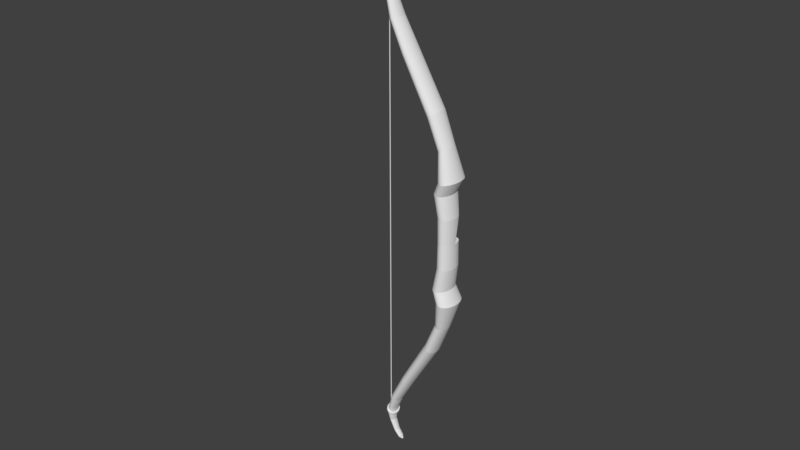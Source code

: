 # Source: bow.blend  (saved by Blender 2.79.0; exported with 4.5.12 LTS)
import bpy
from mathutils import Matrix  # noqa: F401  (used for matrix-valued properties, if any)

bpy.ops.wm.read_factory_settings(use_empty=True)
scene = bpy.context.scene
scene.name = 'Scene'

# ---- collections
col_collection_1 = bpy.data.collections.new('Collection 1'); scene.collection.children.link(col_collection_1)

# ---- world
world_world = bpy.data.worlds.new('World'); scene.world = world_world
world_world.color = (0.05088, 0.05088, 0.05088)
world_world.use_sun_shadow = False
world_world.sun_shadow_jitter_overblur = 0.0
world_world.cycles.sampling_method = 'MANUAL'

# ---- meshes
me_torus = bpy.data.meshes.new('Torus')
me_torus.from_pydata([(1.25, 0.0, 0.0), (1.217, 0.0, 0.125), (1.125, 0.0, 0.2165), (1.0, 0.0, 0.25), (0.875, 0.0, 0.2165), (0.7835, 0.0, 0.125), (0.75, 0.0, 3.062e-17), (0.7835, 0.0, -0.125), (0.875, 0.0, -0.2165), (1.0, 0.0, -0.25), (1.125, 0.0, -0.2165), (1.217, 0.0, -0.125), (1.239, 0.1632, 0.0), (1.206, 0.1588, 0.125), (1.115, 0.1468, 0.2165), (0.9914, 0.1305, 0.25), (0.8675, 0.1142, 0.2165), (0.7768, 0.1023, 0.125), (0.7436, 0.09789, 3.062e-17), (0.7768, 0.1023, -0.125), (0.8675, 0.1142, -0.2165), (0.9914, 0.1305, -0.25), (1.115, 0.1468, -0.2165), (1.206, 0.1588, -0.125), (1.207, 0.3235, 0.0), (1.175, 0.3149, 0.125), (1.087, 0.2912, 0.2165), (0.9659, 0.2588, 0.25), (0.8452, 0.2265, 0.2165), (0.7568, 0.2028, 0.125), (0.7244, 0.1941, 3.062e-17), (0.7568, 0.2028, -0.125), (0.8452, 0.2265, -0.2165), (0.9659, 0.2588, -0.25), (1.087, 0.2912, -0.2165), (1.175, 0.3149, -0.125), (1.155, 0.4784, 0.0), (1.124, 0.4655, 0.125), (1.039, 0.4305, 0.2165), (0.9239, 0.3827, 0.25), (0.8084, 0.3348, 0.2165), (0.7239, 0.2998, 0.125), (0.6929, 0.287, 3.062e-17), (0.7239, 0.2998, -0.125), (0.8084, 0.3348, -0.2165), (0.9239, 0.3827, -0.25), (1.039, 0.4305, -0.2165), (1.124, 0.4655, -0.125), (1.083, 0.625, 0.0), (1.054, 0.6083, 0.125), (0.9743, 0.5625, 0.2165), (0.866, 0.5, 0.25), (0.7578, 0.4375, 0.2165), (0.6785, 0.3917, 0.125), (0.6495, 0.375, 3.062e-17), (0.6785, 0.3917, -0.125), (0.7578, 0.4375, -0.2165), (0.866, 0.5, -0.25), (0.9743, 0.5625, -0.2165), (1.054, 0.6083, -0.125), (0.9917, 0.761, 0.0), (0.9651, 0.7406, 0.125), (0.8925, 0.6849, 0.2165), (0.7934, 0.6088, 0.25), (0.6942, 0.5327, 0.2165), (0.6216, 0.477, 0.125), (0.595, 0.4566, 3.062e-17), (0.6216, 0.477, -0.125), (0.6942, 0.5327, -0.2165), (0.7934, 0.6088, -0.25), (0.8925, 0.6849, -0.2165), (0.9651, 0.7406, -0.125), (0.8839, 0.8839, 0.0), (0.8602, 0.8602, 0.125), (0.7955, 0.7955, 0.2165), (0.7071, 0.7071, 0.25), (0.6187, 0.6187, 0.2165), (0.554, 0.554, 0.125), (0.5303, 0.5303, 3.062e-17), (0.554, 0.554, -0.125), (0.6187, 0.6187, -0.2165), (0.7071, 0.7071, -0.25), (0.7955, 0.7955, -0.2165), (0.8602, 0.8602, -0.125), (0.761, 0.9917, 0.0), (0.7406, 0.9651, 0.125), (0.6849, 0.8925, 0.2165), (0.6088, 0.7934, 0.25), (0.5327, 0.6942, 0.2165), (0.477, 0.6216, 0.125), (0.4566, 0.595, 3.062e-17), (0.477, 0.6216, -0.125), (0.5327, 0.6942, -0.2165), (0.6088, 0.7934, -0.25), (0.6849, 0.8925, -0.2165), (0.7406, 0.9651, -0.125), (0.625, 1.083, 0.0), (0.6083, 1.054, 0.125), (0.5625, 0.9743, 0.2165), (0.5, 0.866, 0.25), (0.4375, 0.7578, 0.2165), (0.3917, 0.6785, 0.125), (0.375, 0.6495, 3.062e-17), (0.3917, 0.6785, -0.125), (0.4375, 0.7578, -0.2165), (0.5, 0.866, -0.25), (0.5625, 0.9743, -0.2165), (0.6083, 1.054, -0.125), (0.4784, 1.155, 0.0), (0.4655, 1.124, 0.125), (0.4305, 1.039, 0.2165), (0.3827, 0.9239, 0.25), (0.3348, 0.8084, 0.2165), (0.2998, 0.7239, 0.125), (0.287, 0.6929, 3.062e-17), (0.2998, 0.7239, -0.125), (0.3348, 0.8084, -0.2165), (0.3827, 0.9239, -0.25), (0.4305, 1.039, -0.2165), (0.4655, 1.124, -0.125), (0.3235, 1.207, 0.0), (0.3149, 1.175, 0.125), (0.2912, 1.087, 0.2165), (0.2588, 0.9659, 0.25), (0.2265, 0.8452, 0.2165), (0.2028, 0.7568, 0.125), (0.1941, 0.7244, 3.062e-17), (0.2028, 0.7568, -0.125), (0.2265, 0.8452, -0.2165), (0.2588, 0.9659, -0.25), (0.2912, 1.087, -0.2165), (0.3149, 1.175, -0.125), (0.1632, 1.239, 0.0), (0.1588, 1.206, 0.125), (0.1468, 1.115, 0.2165), (0.1305, 0.9914, 0.25), (0.1142, 0.8675, 0.2165), (0.1023, 0.7768, 0.125), (0.09789, 0.7436, 3.062e-17), (0.1023, 0.7768, -0.125), (0.1142, 0.8675, -0.2165), (0.1305, 0.9914, -0.25), (0.1468, 1.115, -0.2165), (0.1588, 1.206, -0.125), (9.437e-08, 1.25, 0.0), (9.184e-08, 1.217, 0.125), (8.494e-08, 1.125, 0.2165), (7.55e-08, 1.0, 0.25), (6.606e-08, 0.875, 0.2165), (5.915e-08, 0.7835, 0.125), (5.662e-08, 0.75, 3.062e-17), (5.915e-08, 0.7835, -0.125), (6.606e-08, 0.875, -0.2165), (7.55e-08, 1.0, -0.25), (8.494e-08, 1.125, -0.2165), (9.184e-08, 1.217, -0.125), (-0.1632, 1.239, 0.0), (-0.1588, 1.206, 0.125), (-0.1468, 1.115, 0.2165), (-0.1305, 0.9914, 0.25), (-0.1142, 0.8675, 0.2165), (-0.1023, 0.7768, 0.125), (-0.09789, 0.7436, 3.062e-17), (-0.1023, 0.7768, -0.125), (-0.1142, 0.8675, -0.2165), (-0.1305, 0.9914, -0.25), (-0.1468, 1.115, -0.2165), (-0.1588, 1.206, -0.125), (-0.3235, 1.207, 0.0), (-0.3149, 1.175, 0.125), (-0.2912, 1.087, 0.2165), (-0.2588, 0.9659, 0.25), (-0.2265, 0.8452, 0.2165), (-0.2028, 0.7568, 0.125), (-0.1941, 0.7244, 3.062e-17), (-0.2028, 0.7568, -0.125), (-0.2265, 0.8452, -0.2165), (-0.2588, 0.9659, -0.25), (-0.2912, 1.087, -0.2165), (-0.3149, 1.175, -0.125), (-0.4784, 1.155, 0.0), (-0.4655, 1.124, 0.125), (-0.4305, 1.039, 0.2165), (-0.3827, 0.9239, 0.25), (-0.3348, 0.8084, 0.2165), (-0.2998, 0.7239, 0.125), (-0.287, 0.6929, 3.062e-17), (-0.2998, 0.7239, -0.125), (-0.3348, 0.8084, -0.2165), (-0.3827, 0.9239, -0.25), (-0.4305, 1.039, -0.2165), (-0.4655, 1.124, -0.125), (-0.625, 1.083, 0.0), (-0.6083, 1.054, 0.125), (-0.5625, 0.9743, 0.2165), (-0.5, 0.866, 0.25), (-0.4375, 0.7578, 0.2165), (-0.3917, 0.6785, 0.125), (-0.375, 0.6495, 3.062e-17), (-0.3917, 0.6785, -0.125), (-0.4375, 0.7578, -0.2165), (-0.5, 0.866, -0.25), (-0.5625, 0.9743, -0.2165), (-0.6083, 1.054, -0.125), (-0.761, 0.9917, 0.0), (-0.7406, 0.9651, 0.125), (-0.6849, 0.8925, 0.2165), (-0.6088, 0.7934, 0.25), (-0.5327, 0.6942, 0.2165), (-0.477, 0.6216, 0.125), (-0.4566, 0.595, 3.062e-17), (-0.477, 0.6216, -0.125), (-0.5327, 0.6942, -0.2165), (-0.6088, 0.7934, -0.25), (-0.6849, 0.8925, -0.2165), (-0.7406, 0.9651, -0.125), (-0.8839, 0.8839, 0.0), (-0.8602, 0.8602, 0.125), (-0.7955, 0.7955, 0.2165), (-0.7071, 0.7071, 0.25), (-0.6187, 0.6187, 0.2165), (-0.554, 0.554, 0.125), (-0.5303, 0.5303, 3.062e-17), (-0.554, 0.554, -0.125), (-0.6187, 0.6187, -0.2165), (-0.7071, 0.7071, -0.25), (-0.7955, 0.7955, -0.2165), (-0.8602, 0.8602, -0.125), (-0.9917, 0.761, 0.0), (-0.9651, 0.7406, 0.125), (-0.8925, 0.6849, 0.2165), (-0.7934, 0.6088, 0.25), (-0.6942, 0.5327, 0.2165), (-0.6216, 0.477, 0.125), (-0.595, 0.4566, 3.062e-17), (-0.6216, 0.477, -0.125), (-0.6942, 0.5327, -0.2165), (-0.7934, 0.6088, -0.25), (-0.8925, 0.6849, -0.2165), (-0.9651, 0.7406, -0.125), (-1.083, 0.625, 0.0), (-1.054, 0.6083, 0.125), (-0.9743, 0.5625, 0.2165), (-0.866, 0.5, 0.25), (-0.7578, 0.4375, 0.2165), (-0.6785, 0.3917, 0.125), (-0.6495, 0.375, 3.062e-17), (-0.6785, 0.3917, -0.125), (-0.7578, 0.4375, -0.2165), (-0.866, 0.5, -0.25), (-0.9743, 0.5625, -0.2165), (-1.054, 0.6083, -0.125), (-1.155, 0.4784, 0.0), (-1.124, 0.4655, 0.125), (-1.039, 0.4305, 0.2165), (-0.9239, 0.3827, 0.25), (-0.8084, 0.3348, 0.2165), (-0.7239, 0.2998, 0.125), (-0.6929, 0.287, 3.062e-17), (-0.7239, 0.2998, -0.125), (-0.8084, 0.3348, -0.2165), (-0.9239, 0.3827, -0.25), (-1.039, 0.4305, -0.2165), (-1.124, 0.4655, -0.125), (-1.207, 0.3235, 0.0), (-1.175, 0.3149, 0.125), (-1.087, 0.2912, 0.2165), (-0.9659, 0.2588, 0.25), (-0.8452, 0.2265, 0.2165), (-0.7568, 0.2028, 0.125), (-0.7244, 0.1941, 3.062e-17), (-0.7568, 0.2028, -0.125), (-0.8452, 0.2265, -0.2165), (-0.9659, 0.2588, -0.25), (-1.087, 0.2912, -0.2165), (-1.175, 0.3149, -0.125), (-1.239, 0.1632, 0.0), (-1.206, 0.1588, 0.125), (-1.115, 0.1468, 0.2165), (-0.9914, 0.1305, 0.25), (-0.8675, 0.1142, 0.2165), (-0.7768, 0.1023, 0.125), (-0.7436, 0.09789, 3.062e-17), (-0.7768, 0.1023, -0.125), (-0.8675, 0.1142, -0.2165), (-0.9914, 0.1305, -0.25), (-1.115, 0.1468, -0.2165), (-1.206, 0.1588, -0.125), (-1.25, 1.093e-07, 0.0), (-1.217, 1.064e-07, 0.125), (-1.125, 9.835e-08, 0.2165), (-1.0, 8.742e-08, 0.25), (-0.875, 7.649e-08, 0.2165), (-0.7835, 6.85e-08, 0.125), (-0.75, 6.557e-08, 3.062e-17), (-0.7835, 6.85e-08, -0.125), (-0.875, 7.649e-08, -0.2165), (-1.0, 8.742e-08, -0.25), (-1.125, 9.835e-08, -0.2165), (-1.217, 1.064e-07, -0.125), (-1.239, -0.1632, 0.0), (-1.206, -0.1588, 0.125), (-1.115, -0.1468, 0.2165), (-0.9914, -0.1305, 0.25), (-0.8675, -0.1142, 0.2165), (-0.7768, -0.1023, 0.125), (-0.7436, -0.09789, 3.062e-17), (-0.7768, -0.1023, -0.125), (-0.8675, -0.1142, -0.2165), (-0.9914, -0.1305, -0.25), (-1.115, -0.1468, -0.2165), (-1.206, -0.1588, -0.125), (-1.207, -0.3235, 0.0), (-1.175, -0.3149, 0.125), (-1.087, -0.2912, 0.2165), (-0.9659, -0.2588, 0.25), (-0.8452, -0.2265, 0.2165), (-0.7568, -0.2028, 0.125), (-0.7244, -0.1941, 3.062e-17), (-0.7568, -0.2028, -0.125), (-0.8452, -0.2265, -0.2165), (-0.9659, -0.2588, -0.25), (-1.087, -0.2912, -0.2165), (-1.175, -0.3149, -0.125), (-1.155, -0.4784, 0.0), (-1.124, -0.4655, 0.125), (-1.039, -0.4305, 0.2165), (-0.9239, -0.3827, 0.25), (-0.8084, -0.3348, 0.2165), (-0.7239, -0.2998, 0.125), (-0.6929, -0.287, 3.062e-17), (-0.7239, -0.2998, -0.125), (-0.8084, -0.3348, -0.2165), (-0.9239, -0.3827, -0.25), (-1.039, -0.4305, -0.2165), (-1.124, -0.4655, -0.125), (-1.083, -0.625, 0.0), (-1.054, -0.6083, 0.125), (-0.9743, -0.5625, 0.2165), (-0.866, -0.5, 0.25), (-0.7578, -0.4375, 0.2165), (-0.6785, -0.3917, 0.125), (-0.6495, -0.375, 3.062e-17), (-0.6785, -0.3917, -0.125), (-0.7578, -0.4375, -0.2165), (-0.866, -0.5, -0.25), (-0.9743, -0.5625, -0.2165), (-1.054, -0.6083, -0.125), (-0.9917, -0.761, 0.0), (-0.9651, -0.7406, 0.125), (-0.8925, -0.6849, 0.2165), (-0.7934, -0.6088, 0.25), (-0.6942, -0.5327, 0.2165), (-0.6216, -0.477, 0.125), (-0.595, -0.4566, 3.062e-17), (-0.6216, -0.477, -0.125), (-0.6942, -0.5327, -0.2165), (-0.7934, -0.6088, -0.25), (-0.8925, -0.6849, -0.2165), (-0.9651, -0.7406, -0.125), (-0.8839, -0.8839, 0.0), (-0.8602, -0.8602, 0.125), (-0.7955, -0.7955, 0.2165), (-0.7071, -0.7071, 0.25), (-0.6187, -0.6187, 0.2165), (-0.554, -0.554, 0.125), (-0.5303, -0.5303, 3.062e-17), (-0.554, -0.554, -0.125), (-0.6187, -0.6187, -0.2165), (-0.7071, -0.7071, -0.25), (-0.7955, -0.7955, -0.2165), (-0.8602, -0.8602, -0.125), (-0.761, -0.9917, 0.0), (-0.7406, -0.9651, 0.125), (-0.6849, -0.8925, 0.2165), (-0.6088, -0.7934, 0.25), (-0.5327, -0.6942, 0.2165), (-0.477, -0.6216, 0.125), (-0.4566, -0.595, 3.062e-17), (-0.477, -0.6216, -0.125), (-0.5327, -0.6942, -0.2165), (-0.6088, -0.7934, -0.25), (-0.6849, -0.8925, -0.2165), (-0.7406, -0.9651, -0.125), (-0.625, -1.083, 0.0), (-0.6083, -1.054, 0.125), (-0.5625, -0.9743, 0.2165), (-0.5, -0.866, 0.25), (-0.4375, -0.7578, 0.2165), (-0.3917, -0.6785, 0.125), (-0.375, -0.6495, 3.062e-17), (-0.3917, -0.6785, -0.125), (-0.4375, -0.7578, -0.2165), (-0.5, -0.866, -0.25), (-0.5625, -0.9743, -0.2165), (-0.6083, -1.054, -0.125), (-0.4784, -1.155, 0.0), (-0.4655, -1.124, 0.125), (-0.4305, -1.039, 0.2165), (-0.3827, -0.9239, 0.25), (-0.3348, -0.8084, 0.2165), (-0.2998, -0.7239, 0.125), (-0.287, -0.6929, 3.062e-17), (-0.2998, -0.7239, -0.125), (-0.3348, -0.8084, -0.2165), (-0.3827, -0.9239, -0.25), (-0.4305, -1.039, -0.2165), (-0.4655, -1.124, -0.125), (-0.3235, -1.207, 0.0), (-0.3149, -1.175, 0.125), (-0.2912, -1.087, 0.2165), (-0.2588, -0.9659, 0.25), (-0.2265, -0.8452, 0.2165), (-0.2028, -0.7568, 0.125), (-0.1941, -0.7244, 3.062e-17), (-0.2028, -0.7568, -0.125), (-0.2265, -0.8452, -0.2165), (-0.2588, -0.9659, -0.25), (-0.2912, -1.087, -0.2165), (-0.3149, -1.175, -0.125), (-0.1632, -1.239, 0.0), (-0.1588, -1.206, 0.125), (-0.1468, -1.115, 0.2165), (-0.1305, -0.9914, 0.25), (-0.1142, -0.8675, 0.2165), (-0.1023, -0.7768, 0.125), (-0.0979, -0.7436, 3.062e-17), (-0.1023, -0.7768, -0.125), (-0.1142, -0.8675, -0.2165), (-0.1305, -0.9914, -0.25), (-0.1468, -1.115, -0.2165), (-0.1588, -1.206, -0.125), (9.437e-08, -1.25, 0.0), (9.184e-08, -1.217, 0.125), (8.494e-08, -1.125, 0.2165), (7.55e-08, -1.0, 0.25), (6.606e-08, -0.875, 0.2165), (5.915e-08, -0.7835, 0.125), (5.662e-08, -0.75, 3.062e-17), (5.915e-08, -0.7835, -0.125), (6.606e-08, -0.875, -0.2165), (7.55e-08, -1.0, -0.25), (8.494e-08, -1.125, -0.2165), (9.184e-08, -1.217, -0.125), (0.1632, -1.239, 0.0), (0.1588, -1.206, 0.125), (0.1468, -1.115, 0.2165), (0.1305, -0.9914, 0.25), (0.1142, -0.8675, 0.2165), (0.1023, -0.7768, 0.125), (0.09789, -0.7436, 3.062e-17), (0.1023, -0.7768, -0.125), (0.1142, -0.8675, -0.2165), (0.1305, -0.9914, -0.25), (0.1468, -1.115, -0.2165), (0.1588, -1.206, -0.125), (0.3235, -1.207, 0.0), (0.3149, -1.175, 0.125), (0.2912, -1.087, 0.2165), (0.2588, -0.9659, 0.25), (0.2265, -0.8452, 0.2165), (0.2028, -0.7568, 0.125), (0.1941, -0.7244, 3.062e-17), (0.2028, -0.7568, -0.125), (0.2265, -0.8452, -0.2165), (0.2588, -0.9659, -0.25), (0.2912, -1.087, -0.2165), (0.3149, -1.175, -0.125), (0.4784, -1.155, 0.0), (0.4655, -1.124, 0.125), (0.4305, -1.039, 0.2165), (0.3827, -0.9239, 0.25), (0.3348, -0.8084, 0.2165), (0.2998, -0.7239, 0.125), (0.287, -0.6929, 3.062e-17), (0.2998, -0.7239, -0.125), (0.3348, -0.8084, -0.2165), (0.3827, -0.9239, -0.25), (0.4305, -1.039, -0.2165), (0.4655, -1.124, -0.125), (0.625, -1.083, 0.0), (0.6083, -1.054, 0.125), (0.5625, -0.9743, 0.2165), (0.5, -0.866, 0.25), (0.4375, -0.7578, 0.2165), (0.3917, -0.6785, 0.125), (0.375, -0.6495, 3.062e-17), (0.3917, -0.6785, -0.125), (0.4375, -0.7578, -0.2165), (0.5, -0.866, -0.25), (0.5625, -0.9743, -0.2165), (0.6083, -1.054, -0.125), (0.761, -0.9917, 0.0), (0.7406, -0.9651, 0.125), (0.6849, -0.8925, 0.2165), (0.6088, -0.7934, 0.25), (0.5327, -0.6942, 0.2165), (0.477, -0.6216, 0.125), (0.4566, -0.595, 3.062e-17), (0.477, -0.6216, -0.125), (0.5327, -0.6942, -0.2165), (0.6088, -0.7934, -0.25), (0.6849, -0.8925, -0.2165), (0.7406, -0.9651, -0.125), (0.8839, -0.8839, 0.0), (0.8602, -0.8602, 0.125), (0.7955, -0.7955, 0.2165), (0.7071, -0.7071, 0.25), (0.6187, -0.6187, 0.2165), (0.554, -0.554, 0.125), (0.5303, -0.5303, 3.062e-17), (0.554, -0.554, -0.125), (0.6187, -0.6187, -0.2165), (0.7071, -0.7071, -0.25), (0.7955, -0.7955, -0.2165), (0.8602, -0.8602, -0.125), (0.9917, -0.761, 0.0), (0.9651, -0.7406, 0.125), (0.8925, -0.6849, 0.2165), (0.7934, -0.6088, 0.25), (0.6942, -0.5327, 0.2165), (0.6216, -0.477, 0.125), (0.595, -0.4566, 3.062e-17), (0.6216, -0.477, -0.125), (0.6942, -0.5327, -0.2165), (0.7934, -0.6088, -0.25), (0.8925, -0.6849, -0.2165), (0.9651, -0.7406, -0.125), (1.083, -0.625, 0.0), (1.054, -0.6083, 0.125), (0.9743, -0.5625, 0.2165), (0.866, -0.5, 0.25), (0.7578, -0.4375, 0.2165), (0.6785, -0.3917, 0.125), (0.6495, -0.375, 3.062e-17), (0.6785, -0.3917, -0.125), (0.7578, -0.4375, -0.2165), (0.866, -0.5, -0.25), (0.9743, -0.5625, -0.2165), (1.054, -0.6083, -0.125), (1.155, -0.4784, 0.0), (1.124, -0.4655, 0.125), (1.039, -0.4305, 0.2165), (0.9239, -0.3827, 0.25), (0.8084, -0.3348, 0.2165), (0.7239, -0.2998, 0.125), (0.6929, -0.287, 3.062e-17), (0.7239, -0.2998, -0.125), (0.8084, -0.3348, -0.2165), (0.9239, -0.3827, -0.25), (1.039, -0.4305, -0.2165), (1.124, -0.4655, -0.125), (1.207, -0.3235, 0.0), (1.175, -0.3149, 0.125), (1.087, -0.2912, 0.2165), (0.9659, -0.2588, 0.25), (0.8452, -0.2265, 0.2165), (0.7568, -0.2028, 0.125), (0.7244, -0.1941, 3.062e-17), (0.7568, -0.2028, -0.125), (0.8452, -0.2265, -0.2165), (0.9659, -0.2588, -0.25), (1.087, -0.2912, -0.2165), (1.175, -0.3149, -0.125), (1.239, -0.1632, 0.0), (1.206, -0.1588, 0.125), (1.115, -0.1468, 0.2165), (0.9914, -0.1305, 0.25), (0.8675, -0.1142, 0.2165), (0.7768, -0.1023, 0.125), (0.7436, -0.09789, 3.062e-17), (0.7768, -0.1023, -0.125), (0.8675, -0.1142, -0.2165), (0.9914, -0.1305, -0.25), (1.115, -0.1468, -0.2165), (1.206, -0.1588, -0.125), (-34.49, 3.957, -78.5), (-34.4, 3.944, -78.4), (-34.38, 3.93, -78.28), (-34.41, 3.921, -78.15), (-34.51, 3.918, -78.06), (-34.63, 3.921, -78.03), (-34.76, 3.931, -78.07), (-34.84, 3.944, -78.16), (-34.87, 3.958, -78.29), (-34.83, 3.967, -78.41), (-34.74, 3.971, -78.5), (-34.61, 3.967, -78.53), (-34.48, 4.118, -78.46), (-34.39, 4.1, -78.37), (-34.37, 4.075, -78.24), (-34.41, 4.05, -78.12), (-34.5, 4.03, -78.04), (-34.63, 4.022, -78.01), (-34.75, 4.028, -78.05), (-34.84, 4.045, -78.14), (-34.86, 4.07, -78.26), (-34.83, 4.096, -78.38), (-34.73, 4.115, -78.47), (-34.6, 4.123, -78.5), (-34.48, 4.275, -78.41), (-34.4, 4.253, -78.31), (-34.37, 4.217, -78.19), (-34.41, 4.175, -78.08), (-34.5, 4.14, -78.0), (-34.63, 4.121, -77.98), (-34.75, 4.122, -78.02), (-34.84, 4.144, -78.11), (-34.87, 4.18, -78.23), (-34.83, 4.222, -78.34), (-34.73, 4.257, -78.42), (-34.61, 4.276, -78.44), (-34.5, 4.425, -78.33), (-34.41, 4.4, -78.24), (-34.38, 4.352, -78.13), (-34.42, 4.296, -78.02), (-34.51, 4.245, -77.95), (-34.64, 4.215, -77.93), (-34.76, 4.212, -77.97), (-34.85, 4.238, -78.06), (-34.88, 4.286, -78.18), (-34.84, 4.342, -78.28), (-34.74, 4.392, -78.36), (-34.62, 4.423, -78.38), (-34.52, 4.567, -78.25), (-34.43, 4.537, -78.16), (-34.4, 4.479, -78.05), (-34.44, 4.409, -77.95), (-34.53, 4.344, -77.89), (-34.65, 4.304, -77.88), (-34.78, 4.297, -77.92), (-34.86, 4.327, -78.01), (-34.89, 4.385, -78.12), (-34.86, 4.455, -78.22), (-34.77, 4.519, -78.28), (-34.64, 4.56, -78.29), (-34.56, 4.697, -78.15), (-34.47, 4.664, -78.06), (-34.44, 4.596, -77.96), (-34.47, 4.513, -77.87), (-34.56, 4.435, -77.82), (-34.68, 4.385, -77.82), (-34.8, 4.375, -77.86), (-34.89, 4.408, -77.95), (-34.92, 4.475, -78.05), (-34.89, 4.559, -78.14), (-34.8, 4.636, -78.19), (-34.68, 4.687, -78.19), (-34.6, 4.813, -78.04), (-34.51, 4.777, -77.95), (-34.48, 4.701, -77.86), (-34.51, 4.606, -77.78), (-34.59, 4.517, -77.74), (-34.71, 4.458, -77.75), (-34.82, 4.445, -77.79), (-34.91, 4.481, -77.88), (-34.95, 4.557, -77.97), (-34.92, 4.652, -78.05), (-34.84, 4.741, -78.09), (-34.72, 4.8, -78.08), (-34.66, 4.913, -77.91), (-34.57, 4.874, -77.83), (-34.53, 4.791, -77.75), (-34.55, 4.686, -77.69), (-34.63, 4.587, -77.66), (-34.74, 4.521, -77.67), (-34.86, 4.505, -77.72), (-34.95, 4.544, -77.8), (-34.99, 4.627, -77.88), (-34.97, 4.732, -77.95), (-34.89, 4.831, -77.98), (-34.78, 4.897, -77.96), (-34.72, 4.996, -77.78), (-34.63, 4.955, -77.71), (-34.59, 4.866, -77.63), (-34.6, 4.752, -77.58), (-34.67, 4.645, -77.56), (-34.78, 4.573, -77.59), (-34.9, 4.555, -77.64), (-34.99, 4.596, -77.72), (-35.03, 4.685, -77.79), (-35.02, 4.798, -77.84), (-34.95, 4.906, -77.86), (-34.84, 4.978, -77.84), (-34.79, 5.06, -77.64), (-34.7, 5.017, -77.57), (-34.65, 4.923, -77.51), (-34.66, 4.803, -77.47), (-34.72, 4.69, -77.47), (-34.83, 4.613, -77.5), (-34.94, 4.593, -77.56), (-35.03, 4.636, -77.63), (-35.08, 4.73, -77.69), (-35.08, 4.85, -77.73), (-35.01, 4.963, -77.74), (-34.91, 5.04, -77.7), (-34.87, 5.104, -77.5), (-34.78, 5.06, -77.44), (-34.72, 4.963, -77.38), (-34.72, 4.839, -77.36), (-34.78, 4.72, -77.37), (-34.87, 4.64, -77.41), (-34.99, 4.619, -77.48), (-35.08, 4.663, -77.54), (-35.14, 4.761, -77.6), (-35.14, 4.885, -77.62), (-35.08, 5.003, -77.61), (-34.98, 5.083, -77.57), (-34.95, 5.127, -77.36), (-34.86, 5.083, -77.3), (-34.79, 4.984, -77.26), (-34.79, 4.857, -77.25), (-34.83, 4.737, -77.27), (-34.93, 4.655, -77.32), (-35.04, 4.633, -77.39), (-35.13, 4.678, -77.45), (-35.2, 4.777, -77.5), (-35.2, 4.903, -77.51), (-35.16, 5.024, -77.48), (-35.06, 5.106, -77.43), (-35.04, 5.129, -77.22), (-34.94, 5.085, -77.16), (-34.87, 4.986, -77.13), (-34.85, 4.859, -77.13), (-34.89, 4.738, -77.17), (-34.98, 4.656, -77.23), (-35.09, 4.635, -77.31), (-35.19, 4.679, -77.37), (-35.26, 4.778, -77.4), (-35.27, 4.905, -77.39), (-35.23, 5.026, -77.36), (-35.15, 5.108, -77.29), (-35.13, 5.11, -77.08), (-35.02, 5.066, -77.03), (-34.95, 4.969, -77.01), (-34.93, 4.844, -77.02), (-34.96, 4.725, -77.08), (-35.03, 4.644, -77.15), (-35.14, 4.623, -77.22), (-35.24, 4.667, -77.28), (-35.32, 4.765, -77.3), (-35.34, 4.89, -77.28), (-35.31, 5.009, -77.23), (-35.23, 5.089, -77.16), (-35.22, 5.071, -76.95), (-35.11, 5.027, -76.9), (-35.03, 4.933, -76.89), (-35.0, 4.812, -76.92), (-35.02, 4.697, -76.98), (-35.09, 4.619, -77.07), (-35.19, 4.599, -77.14), (-35.3, 4.642, -77.2), (-35.38, 4.737, -77.21), (-35.41, 4.858, -77.18), (-35.39, 4.973, -77.11), (-35.32, 5.051, -77.03), (-35.3, 5.011, -76.83), (-35.2, 4.969, -76.78), (-35.11, 4.879, -76.78), (-35.07, 4.764, -76.82), (-35.08, 4.655, -76.9), (-35.14, 4.582, -76.99), (-35.25, 4.563, -77.07), (-35.35, 4.605, -77.12), (-35.44, 4.695, -77.12), (-35.48, 4.81, -77.08), (-35.47, 4.919, -77.0), (-35.4, 4.992, -76.91), (-35.39, 4.931, -76.72), (-35.28, 4.892, -76.67), (-35.18, 4.807, -76.68), (-35.13, 4.7, -76.73), (-35.14, 4.6, -76.82), (-35.2, 4.532, -76.92), (-35.3, 4.516, -77.0), (-35.41, 4.555, -77.05), (-35.5, 4.64, -77.05), (-35.55, 4.747, -76.99), (-35.55, 4.847, -76.9), (-35.49, 4.915, -76.8), (-35.47, 4.834, -76.62), (-35.36, 4.798, -76.57), (-35.26, 4.72, -76.59), (-35.2, 4.623, -76.65), (-35.2, 4.532, -76.75), (-35.25, 4.471, -76.86), (-35.34, 4.458, -76.94), (-35.46, 4.494, -76.99), (-35.56, 4.572, -76.97), (-35.62, 4.669, -76.91), (-35.62, 4.76, -76.81), (-35.57, 4.821, -76.7), (-35.55, 4.721, -76.53), (-35.43, 4.688, -76.49), (-35.33, 4.618, -76.51), (-35.26, 4.532, -76.58), (-35.25, 4.453, -76.69), (-35.3, 4.4, -76.8), (-35.39, 4.39, -76.89), (-35.5, 4.424, -76.93), (-35.61, 4.493, -76.91), (-35.68, 4.579, -76.84), (-35.69, 4.658, -76.73), (-35.64, 4.711, -76.62), (-35.61, 4.594, -76.46), (-35.5, 4.564, -76.42), (-35.39, 4.504, -76.44), (-35.31, 4.431, -76.52), (-35.3, 4.364, -76.64), (-35.34, 4.321, -76.76), (-35.43, 4.313, -76.85), (-35.55, 4.344, -76.89), (-35.66, 4.404, -76.86), (-35.73, 4.477, -76.78), (-35.75, 4.544, -76.67), (-35.71, 4.587, -76.55), (-35.68, 4.455, -76.41), (-35.56, 4.428, -76.37), (-35.44, 4.379, -76.4), (-35.36, 4.319, -76.48), (-35.34, 4.266, -76.6), (-35.38, 4.233, -76.72), (-35.47, 4.23, -76.82), (-35.59, 4.256, -76.85), (-35.7, 4.306, -76.83), (-35.78, 4.365, -76.74), (-35.8, 4.419, -76.62), (-35.77, 4.451, -76.5), (-35.73, 4.306, -76.37), (-35.61, 4.283, -76.33), (-35.49, 4.245, -76.36), (-35.4, 4.2, -76.45), (-35.38, 4.162, -76.57), (-35.41, 4.14, -76.7), (-35.5, 4.14, -76.79), (-35.62, 4.163, -76.83), (-35.74, 4.202, -76.8), (-35.82, 4.246, -76.71), (-35.85, 4.285, -76.59), (-35.82, 4.306, -76.46), (-35.77, 4.15, -76.35), (-35.65, 4.132, -76.31), (-35.53, 4.104, -76.35), (-35.44, 4.075, -76.44), (-35.4, 4.053, -76.56), (-35.44, 4.042, -76.69), (-35.52, 4.047, -76.78), (-35.65, 4.065, -76.82), (-35.77, 4.093, -76.79), (-35.86, 4.122, -76.7), (-35.89, 4.144, -76.57), (-35.86, 4.155, -76.44), (-35.8, 3.99, -76.35), (-35.68, 3.975, -76.31), (-35.56, 3.96, -76.35), (-35.46, 3.947, -76.44), (-35.43, 3.94, -76.56), (-35.46, 3.942, -76.69), (-35.54, 3.951, -76.78), (-35.67, 3.965, -76.82), (-35.79, 3.98, -76.79), (-35.88, 3.993, -76.7), (-35.92, 4.0, -76.57), (-35.89, 3.999, -76.44), (-35.82, 3.828, -76.37), (-35.7, 3.818, -76.33), (-35.57, 3.814, -76.36), (-35.48, 3.817, -76.45), (-35.44, 3.827, -76.57), (-35.47, 3.84, -76.7), (-35.56, 3.853, -76.79), (-35.68, 3.863, -76.83), (-35.8, 3.867, -76.8), (-35.9, 3.864, -76.71), (-35.94, 3.854, -76.59), (-35.91, 3.841, -76.46), (-35.83, 3.667, -76.41), (-35.71, 3.661, -76.37), (-35.58, 3.669, -76.39), (-35.49, 3.689, -76.48), (-35.45, 3.714, -76.6), (-35.48, 3.739, -76.72), (-35.56, 3.757, -76.82), (-35.68, 3.762, -76.85), (-35.81, 3.754, -76.83), (-35.91, 3.735, -76.74), (-35.95, 3.709, -76.62), (-35.92, 3.684, -76.5), (-35.83, 3.51, -76.46), (-35.71, 3.508, -76.42), (-35.58, 3.528, -76.44), (-35.49, 3.563, -76.52), (-35.45, 3.604, -76.64), (-35.47, 3.641, -76.76), (-35.56, 3.663, -76.85), (-35.68, 3.664, -76.89), (-35.81, 3.644, -76.86), (-35.9, 3.609, -76.78), (-35.94, 3.568, -76.67), (-35.92, 3.531, -76.55), (-35.82, 3.359, -76.53), (-35.69, 3.362, -76.49), (-35.57, 3.392, -76.51), (-35.48, 3.443, -76.58), (-35.44, 3.499, -76.69), (-35.47, 3.547, -76.8), (-35.55, 3.572, -76.89), (-35.67, 3.57, -76.93), (-35.8, 3.539, -76.91), (-35.89, 3.489, -76.84), (-35.93, 3.432, -76.73), (-35.9, 3.385, -76.62), (-35.79, 3.218, -76.62), (-35.67, 3.224, -76.57), (-35.55, 3.265, -76.59), (-35.46, 3.329, -76.65), (-35.42, 3.4, -76.75), (-35.45, 3.458, -76.86), (-35.54, 3.488, -76.94), (-35.66, 3.481, -76.99), (-35.78, 3.44, -76.97), (-35.87, 3.376, -76.91), (-35.91, 3.305, -76.81), (-35.88, 3.247, -76.7), (-35.76, 3.088, -76.72), (-35.64, 3.098, -76.67), (-35.51, 3.148, -76.68), (-35.43, 3.226, -76.73), (-35.39, 3.309, -76.82), (-35.43, 3.376, -76.92), (-35.52, 3.41, -77.0), (-35.64, 3.4, -77.05), (-35.76, 3.349, -77.04), (-35.84, 3.272, -76.99), (-35.88, 3.188, -76.9), (-35.84, 3.121, -76.8), (-35.71, 2.972, -76.83), (-35.59, 2.985, -76.78), (-35.47, 3.044, -76.78), (-35.39, 3.133, -76.82), (-35.36, 3.228, -76.9), (-35.4, 3.304, -76.99), (-35.49, 3.34, -77.07), (-35.61, 3.327, -77.12), (-35.72, 3.268, -77.12), (-35.81, 3.179, -77.08), (-35.84, 3.084, -77.0), (-35.8, 3.008, -76.91), (-35.65, 2.871, -76.95), (-35.54, 2.887, -76.9), (-35.42, 2.953, -76.89), (-35.35, 3.052, -76.92), (-35.32, 3.158, -76.98), (-35.36, 3.241, -77.07), (-35.46, 3.28, -77.14), (-35.57, 3.264, -77.2), (-35.69, 3.198, -77.21), (-35.76, 3.099, -77.18), (-35.79, 2.994, -77.11), (-35.75, 2.91, -77.03), (-35.59, 2.789, -77.08), (-35.47, 2.807, -77.03), (-35.37, 2.879, -77.01), (-35.29, 2.986, -77.02), (-35.28, 3.1, -77.07), (-35.32, 3.189, -77.15), (-35.42, 3.23, -77.22), (-35.53, 3.212, -77.28), (-35.64, 3.14, -77.3), (-35.71, 3.032, -77.28), (-35.73, 2.919, -77.23), (-35.68, 2.83, -77.16), (-35.52, 2.725, -77.22), (-35.4, 2.744, -77.16), (-35.3, 2.821, -77.13), (-35.24, 2.935, -77.13), (-35.23, 3.055, -77.17), (-35.28, 3.149, -77.23), (-35.37, 3.192, -77.31), (-35.49, 3.172, -77.36), (-35.59, 3.095, -77.4), (-35.66, 2.981, -77.39), (-35.66, 2.861, -77.35), (-35.61, 2.767, -77.29), (-35.44, 2.681, -77.36), (-35.33, 2.701, -77.3), (-35.23, 2.782, -77.26), (-35.18, 2.9, -77.24), (-35.17, 3.024, -77.27), (-35.23, 3.121, -77.32), (-35.33, 3.165, -77.39), (-35.44, 3.144, -77.45), (-35.54, 3.064, -77.5), (-35.59, 2.946, -77.51), (-35.59, 2.822, -77.48), (-35.54, 2.725, -77.43), (-35.36, 2.657, -77.5), (-35.25, 2.679, -77.44), (-35.16, 2.761, -77.38), (-35.11, 2.881, -77.36), (-35.12, 3.008, -77.37), (-35.18, 3.107, -77.41), (-35.28, 3.151, -77.47), (-35.39, 3.13, -77.54), (-35.48, 3.048, -77.59), (-35.53, 2.927, -77.62), (-35.52, 2.801, -77.61), (-35.46, 2.702, -77.57), (-35.27, 2.655, -77.64), (-35.17, 2.677, -77.57), (-35.08, 2.759, -77.51), (-35.04, 2.879, -77.47), (-35.06, 3.006, -77.47), (-35.12, 3.105, -77.5), (-35.23, 3.15, -77.56), (-35.33, 3.128, -77.63), (-35.42, 3.046, -77.69), (-35.46, 2.926, -77.73), (-35.44, 2.799, -77.74), (-35.37, 2.7, -77.7), (-35.18, 2.674, -77.78), (-35.08, 2.695, -77.71), (-35.0, 2.776, -77.63), (-34.97, 2.895, -77.58), (-35.0, 3.02, -77.56), (-35.07, 3.117, -77.59), (-35.17, 3.161, -77.64), (-35.28, 3.14, -77.72), (-35.36, 3.06, -77.79), (-35.39, 2.941, -77.84), (-35.36, 2.816, -77.86), (-35.29, 2.718, -77.84), (-35.1, 2.714, -77.91), (-34.99, 2.734, -77.83), (-34.92, 2.812, -77.75), (-34.9, 2.927, -77.69), (-34.93, 3.047, -77.65), (-35.01, 3.142, -77.67), (-35.12, 3.185, -77.72), (-35.22, 3.165, -77.8), (-35.3, 3.088, -77.88), (-35.32, 2.973, -77.95), (-35.28, 2.852, -77.98), (-35.2, 2.757, -77.96), (-35.01, 2.774, -78.03), (-34.91, 2.792, -77.95), (-34.84, 2.866, -77.86), (-34.83, 2.975, -77.78), (-34.87, 3.089, -77.74), (-34.96, 3.18, -77.74), (-35.07, 3.221, -77.79), (-35.17, 3.203, -77.88), (-35.23, 3.13, -77.97), (-35.25, 3.021, -78.04), (-35.2, 2.906, -78.09), (-35.12, 2.816, -78.08), (-34.92, 2.853, -78.15), (-34.83, 2.869, -78.06), (-34.77, 2.937, -77.96), (-34.76, 3.038, -77.87), (-34.81, 3.145, -77.82), (-34.91, 3.229, -77.82), (-35.02, 3.269, -77.86), (-35.12, 3.253, -77.95), (-35.17, 3.185, -78.05), (-35.18, 3.084, -78.13), (-35.13, 2.977, -78.19), (-35.03, 2.893, -78.19), (-34.84, 2.95, -78.25), (-34.75, 2.964, -78.16), (-34.69, 3.024, -78.05), (-34.7, 3.115, -77.95), (-34.76, 3.213, -77.89), (-34.86, 3.29, -77.88), (-34.97, 3.327, -77.92), (-35.06, 3.313, -78.01), (-35.12, 3.253, -78.12), (-35.11, 3.162, -78.22), (-35.06, 3.064, -78.28), (-34.96, 2.987, -78.29), (-34.77, 3.063, -78.33), (-34.67, 3.074, -78.24), (-34.63, 3.126, -78.13), (-34.64, 3.206, -78.02), (-34.7, 3.292, -77.95), (-34.81, 3.361, -77.93), (-34.92, 3.395, -77.97), (-35.02, 3.384, -78.06), (-35.07, 3.332, -78.18), (-35.05, 3.252, -78.28), (-34.99, 3.166, -78.36), (-34.88, 3.097, -78.38), (-34.7, 3.19, -78.4), (-34.61, 3.198, -78.31), (-34.56, 3.241, -78.19), (-34.58, 3.308, -78.08), (-34.66, 3.381, -78.0), (-34.77, 3.441, -77.98), (-34.88, 3.471, -78.02), (-34.97, 3.464, -78.11), (-35.02, 3.421, -78.23), (-35.0, 3.354, -78.34), (-34.93, 3.281, -78.42), (-34.82, 3.221, -78.44), (-34.64, 3.33, -78.46), (-34.55, 3.333, -78.37), (-34.51, 3.366, -78.24), (-34.53, 3.419, -78.12), (-34.61, 3.478, -78.04), (-34.73, 3.528, -78.01), (-34.85, 3.555, -78.05), (-34.94, 3.551, -78.14), (-34.97, 3.519, -78.26), (-34.95, 3.465, -78.38), (-34.87, 3.406, -78.47), (-34.76, 3.356, -78.5), (-34.59, 3.479, -78.5), (-34.5, 3.478, -78.4), (-34.46, 3.5, -78.28), (-34.49, 3.538, -78.15), (-34.58, 3.583, -78.06), (-34.69, 3.621, -78.03), (-34.81, 3.644, -78.07), (-34.9, 3.645, -78.16), (-34.94, 3.623, -78.29), (-34.91, 3.584, -78.41), (-34.82, 3.54, -78.5), (-34.71, 3.501, -78.53), (-34.54, 3.635, -78.51), (-34.46, 3.63, -78.42), (-34.42, 3.64, -78.29), (-34.46, 3.663, -78.17), (-34.55, 3.692, -78.08), (-34.67, 3.719, -78.05), (-34.79, 3.738, -78.08), (-34.88, 3.742, -78.18), (-34.91, 3.732, -78.3), (-34.88, 3.709, -78.43), (-34.79, 3.68, -78.52), (-34.66, 3.653, -78.55), (-34.51, 3.795, -78.51), (-34.42, 3.786, -78.42), (-34.4, 3.785, -78.29), (-34.43, 3.791, -78.17), (-34.52, 3.804, -78.08), (-34.65, 3.82, -78.05), (-34.77, 3.834, -78.08), (-34.86, 3.843, -78.18), (-34.89, 3.844, -78.3), (-34.85, 3.838, -78.43), (-34.76, 3.825, -78.52), (-34.63, 3.809, -78.55), (-35.68, 4.02, -77.25), (-0.05936, 0.07635, 1.197), (-35.66, 4.017, -77.26), (-0.04344, 0.07324, 1.189), (-35.65, 4.011, -77.27), (-0.02865, 0.06763, 1.182), (-35.63, 4.003, -77.27), (-0.01556, 0.05974, 1.175), (-35.62, 3.993, -77.28), (-0.004675, 0.04985, 1.169), (-35.61, 3.982, -77.28), (0.003588, 0.03837, 1.164), (-35.61, 3.969, -77.29), (0.008911, 0.02571, 1.161), (-35.61, 3.956, -77.29), (0.01109, 0.01238, 1.158), (-35.61, 3.942, -77.29), (0.01004, -0.001111, 1.158), (-35.61, 3.929, -77.29), (0.005802, -0.01425, 1.158), (-35.62, 3.917, -77.29), (-0.001461, -0.02654, 1.161), (-35.63, 3.906, -77.28), (-0.01147, -0.03749, 1.164), (-35.64, 3.897, -77.28), (-0.02384, -0.0467, 1.169), (-35.66, 3.89, -77.27), (-0.03809, -0.0538, 1.175), (-35.67, 3.885, -77.27), (-0.05369, -0.05852, 1.182), (-35.69, 3.883, -77.26), (-0.07002, -0.06068, 1.189), (-35.7, 3.883, -77.25), (-0.08646, -0.0602, 1.197), (-35.72, 3.886, -77.24), (-0.1024, -0.0571, 1.204), (-35.74, 3.892, -77.24), (-0.1172, -0.05149, 1.212), (-35.75, 3.9, -77.23), (-0.1303, -0.04359, 1.219), (-35.76, 3.91, -77.22), (-0.1411, -0.03371, 1.224), (-35.77, 3.921, -77.22), (-0.1494, -0.02222, 1.229), (-35.77, 3.934, -77.22), (-0.1547, -0.00957, 1.233), (-35.78, 3.947, -77.21), (-0.1569, 0.00376, 1.235), (-35.77, 3.961, -77.21), (-0.1559, 0.01726, 1.236), (-35.77, 3.974, -77.21), (-0.1516, 0.0304, 1.235), (-35.76, 3.986, -77.22), (-0.1444, 0.04268, 1.233), (-35.75, 3.997, -77.22), (-0.1344, 0.05364, 1.229), (-35.74, 4.006, -77.22), (-0.122, 0.06284, 1.224), (-35.73, 4.013, -77.23), (-0.1077, 0.06994, 1.219), (-35.71, 4.018, -77.24), (-0.09213, 0.07466, 1.212), (-35.69, 4.02, -77.24), (-0.0758, 0.07682, 1.204), (4.848, -0.3568, 4.884), (4.868, -0.3727, 4.833), (4.879, -0.4129, 4.791), (4.88, -0.4714, 4.762), (4.871, -0.5393, 4.752), (4.853, -0.6061, 4.762), (4.829, -0.6619, 4.791), (4.803, -0.698, 4.833), (4.778, -0.7089, 4.884), (4.752, -0.6757, 4.957), (4.746, -0.6254, 4.993), (4.75, -0.561, 5.013), (4.763, -0.4923, 5.013), (4.797, -0.4039, 4.977), (4.823, -0.3678, 4.934), (1.26, 1.478, -21.35), (1.495, 1.421, -21.29), (1.709, 1.305, -21.24), (1.893, 1.135, -21.19), (2.042, 0.9177, -21.14), (2.148, 0.6608, -21.11), (2.208, 0.3746, -21.08), (2.219, 0.06988, -21.06), (2.181, -0.2415, -21.06), (2.096, -0.5476, -21.06), (1.967, -0.8368, -21.08), (1.799, -1.098, -21.11), (1.597, -1.321, -21.14), (1.371, -1.497, -21.19), (1.128, -1.619, -21.24), (0.8787, -1.684, -21.29), (0.6316, -1.687, -21.35), (0.3965, -1.63, -21.41), (0.1826, -1.515, -21.47), (-0.00206, -1.345, -21.52), (-0.1503, -1.127, -21.56), (-0.2563, -0.8702, -21.6), (-0.3162, -0.584, -21.63), (-0.3276, -0.2793, -21.64), (-0.2901, 0.03212, -21.65), (-0.2051, 0.3383, -21.64), (-0.0758, 0.6274, -21.63), (0.09271, 0.8883, -21.6), (0.294, 1.111, -21.56), (0.5203, 1.287, -21.52), (0.763, 1.41, -21.47), (1.013, 1.474, -21.41), (-2.548, 1.015, -40.1), (-2.541, 0.6551, -40.14), (-2.587, 0.2864, -40.15), (-2.686, -0.07642, -40.14), (-2.833, -0.4195, -40.1), (-3.024, -0.7297, -40.04), (-3.25, -0.995, -39.96), (-3.503, -1.205, -39.87), (-3.773, -1.352, -39.76), (-4.05, -1.431, -39.63), (-4.323, -1.437, -39.51), (-4.582, -1.372, -39.38), (-4.817, -1.237, -39.26), (-5.019, -1.037, -39.15), (-5.179, -0.7813, -39.05), (-5.293, -0.4785, -38.97), (-5.354, -0.1404, -38.91), (-5.362, 0.2199, -38.88), (-5.316, 0.5885, -38.86), (-5.217, 0.9514, -38.88), (-5.069, 1.294, -38.91), (-1.4, 1.619, -35.58), (-1.278, 1.292, -35.67), (-1.211, 0.9266, -35.73), (-1.203, 0.5372, -35.77), (-1.253, 0.1387, -35.79), (-1.36, -0.2535, -35.77), (-1.519, -0.6244, -35.73), (-1.725, -0.9596, -35.67), (-1.969, -1.246, -35.58), (-2.243, -1.474, -35.48), (-2.535, -1.633, -35.36), (-2.834, -1.717, -35.22), (-3.13, -1.725, -35.09), (-3.41, -1.654, -34.95), (-3.664, -1.508, -34.82), (-3.881, -1.292, -34.7), (-4.055, -1.016, -34.6), (-4.177, -0.6881, -34.51), (-4.244, -0.3227, -34.45), (-4.253, 0.06678, -34.41), (-4.202, 0.4653, -34.39), (-4.096, 0.8575, -34.41), (-3.936, 1.228, -34.45), (-3.73, 1.564, -34.51), (-3.486, 1.85, -34.6), (-0.2105, 2.34, -33.27), (0.1188, 2.259, -33.38), (0.4182, 2.094, -33.49), (0.6761, 1.851, -33.58), (0.8826, 1.54, -33.67), (1.03, 1.173, -33.74), (1.112, 0.7633, -33.79), (1.126, 0.3272, -33.82), (1.072, -0.1187, -33.83), (0.9508, -0.5572, -33.82), (0.7679, -0.9714, -33.79), (0.53, -1.346, -33.74), (0.2464, -1.665, -33.67), (-0.072, -1.918, -33.58), (-0.4131, -2.094, -33.49), (-0.7636, -2.187, -33.38), (-1.11, -2.193, -33.27), (-1.439, -2.112, -33.16), (-1.739, -1.947, -33.06), (-1.997, -1.705, -32.96), (-2.203, -1.394, -32.87), (-2.351, -1.027, -32.8), (-2.433, -0.6171, -32.75), (-2.447, -0.181, -32.72), (-2.393, 0.2649, -32.71), (-2.272, 0.7034, -32.72), (-2.089, 1.118, -32.75), (-1.851, 1.492, -32.8), (-1.567, 1.811, -32.87), (-1.249, 2.064, -32.96), (-0.9076, 2.24, -33.06), (-0.5571, 2.333, -33.16), (0.9341, 1.423, -27.66), (1.161, 1.368, -27.64), (1.368, 1.258, -27.62), (1.547, 1.098, -27.61), (1.691, 0.8918, -27.6), (1.794, 0.6491, -27.59), (1.853, 0.3788, -27.58), (1.865, 0.09117, -27.57), (1.831, -0.2027, -27.57), (1.75, -0.4914, -27.57), (1.626, -0.764, -27.58), (1.465, -1.01, -27.59), (1.272, -1.22, -27.6), (1.054, -1.385, -27.61), (0.8204, -1.501, -27.62), (0.5798, -1.561, -27.64), (0.3414, -1.564, -27.66), (0.1144, -1.509, -27.67), (-0.09249, -1.4, -27.69), (-0.2713, -1.239, -27.71), (-0.4152, -1.033, -27.72), (-0.5186, -0.7904, -27.73), (-0.5776, -0.52, -27.74), (-0.5899, -0.2324, -27.74), (-0.555, 0.06145, -27.74), (-0.4743, 0.3502, -27.74), (-0.3508, 0.6228, -27.74), (-0.1893, 0.8687, -27.73), (0.003912, 1.079, -27.72), (0.2215, 1.244, -27.71), (0.4551, 1.359, -27.69), (0.6957, 1.42, -27.67), (0.26, 1.489, -9.969), (0.473, 1.437, -9.94), (0.6664, 1.329, -9.912), (0.8329, 1.17, -9.887), (0.9661, 0.9665, -9.864), (1.061, 0.726, -9.846), (1.113, 0.4577, -9.832), (1.122, 0.172, -9.824), (1.086, -0.1202, -9.821), (1.007, -0.4076, -9.824), (0.8877, -0.6792, -9.832), (0.7332, -0.9246, -9.846), (0.5491, -1.134, -9.864), (0.3426, -1.3, -9.887), (0.1216, -1.416, -9.912), (-0.1053, -1.477, -9.94), (-0.3296, -1.482, -9.969), (-0.5426, -1.429, -9.998), (-0.736, -1.321, -10.03), (-0.9025, -1.162, -10.05), (-1.036, -0.9588, -10.07), (-1.13, -0.7182, -10.09), (-1.183, -0.45, -10.11), (-1.191, -0.1643, -10.11), (-1.155, 0.1279, -10.12), (-1.076, 0.4153, -10.11), (-0.9573, 0.6869, -10.11), (-0.8028, 0.9323, -10.09), (-0.6187, 1.142, -10.07), (-0.4122, 1.308, -10.05), (-0.1913, 1.424, -10.03), (0.03574, 1.485, -9.998), (-0.1251, 1.331, -3.762), (0.05634, 1.285, -3.786), (0.221, 1.192, -3.809), (0.3626, 1.055, -3.83), (0.4755, 0.8784, -3.848), (0.5556, 0.67, -3.864), (0.5997, 0.4375, -3.875), (0.6061, 0.1898, -3.882), (0.5746, -0.06361, -3.884), (0.5063, -0.3129, -3.882), (0.404, -0.5486, -3.875), (0.2715, -0.7616, -3.864), (0.1139, -0.9437, -3.848), (-0.06269, -1.088, -3.83), (-0.2515, -1.189, -3.809), (-0.4453, -1.242, -3.786), (-0.6366, -1.246, -3.762), (-0.8181, -1.201, -3.738), (-0.9827, -1.108, -3.715), (-1.124, -0.9703, -3.694), (-1.237, -0.7941, -3.675), (-1.317, -0.5857, -3.66), (-1.361, -0.3532, -3.649), (-1.368, -0.1054, -3.642), (-1.336, 0.1479, -3.64), (-1.268, 0.3973, -3.642), (-1.166, 0.6329, -3.649), (-1.033, 0.8459, -3.66), (-0.8756, 1.028, -3.675), (-0.699, 1.172, -3.694), (-0.5102, 1.273, -3.715), (-0.3164, 1.326, -3.738), (0.1244, 1.049, -0.7244), (0.2669, 1.013, -0.7697), (0.3961, 0.9382, -0.8133), (0.5069, 0.8277, -0.8534), (0.5951, 0.6858, -0.8886), (0.6572, 0.5178, -0.9175), (0.6909, 0.3303, -0.9389), (0.695, 0.1304, -0.9522), (0.6691, -0.07408, -0.9566), (0.6144, -0.2754, -0.9522), (0.5329, -0.4658, -0.9389), (0.4278, -0.6379, -0.9175), (0.3031, -0.7852, -0.8886), (0.1636, -0.902, -0.8534), (0.01465, -0.9837, -0.8133), (-0.138, -1.027, -0.7697), (-0.2885, -1.031, -0.7244), (-0.4311, -0.9948, -0.6791), (-0.5603, -0.92, -0.6355), (-0.6711, -0.8095, -0.5953), (-0.7592, -0.6676, -0.5602), (-0.8214, -0.4996, -0.5313), (-0.8551, -0.3121, -0.5098), (-0.8591, -0.1123, -0.4966), (-0.8333, 0.09226, -0.4921), (-0.7786, 0.2936, -0.4966), (-0.6971, 0.484, -0.5098), (-0.592, 0.6561, -0.5313), (-0.4673, 0.8034, -0.5602), (-0.3278, 0.9201, -0.5953), (-0.1788, 1.002, -0.6355), (-0.02615, 1.045, -0.6791), (1.183, 0.5064, 2.372), (1.261, 0.4855, 2.322), (1.332, 0.4414, 2.275), (1.392, 0.3758, 2.231), (1.44, 0.2913, 2.193), (1.472, 0.1911, 2.162), (1.489, 0.07902, 2.139), (1.49, -0.04058, 2.124), (1.473, -0.1631, 2.119), (1.441, -0.2839, 2.124), (1.395, -0.3983, 2.139), (1.335, -0.5019, 2.162), (1.265, -0.5907, 2.193), (1.186, -0.6613, 2.231), (1.103, -0.711, 2.275), (1.019, -0.7379, 2.322), (0.9353, -0.7409, 2.372), (0.8569, -0.72, 2.421), (0.7862, -0.6759, 2.468), (0.726, -0.6103, 2.512), (0.6786, -0.5258, 2.55), (0.6458, -0.4256, 2.581), (0.6289, -0.3135, 2.605), (0.6286, -0.1939, 2.619), (0.6447, -0.07138, 2.624), (0.6769, 0.04941, 2.619), (0.7236, 0.1638, 2.605), (0.7833, 0.2674, 2.581), (0.8536, 0.3562, 2.55), (0.9318, 0.4268, 2.512), (1.015, 0.4765, 2.468), (1.1, 0.5034, 2.421), (2.979, 0.1796, 4.027), (3.018, 0.1655, 3.961), (3.053, 0.1327, 3.898), (3.081, 0.08253, 3.839), (3.101, 0.01696, 3.788), (3.112, -0.06151, 3.746), (3.115, -0.1499, 3.715), (3.108, -0.2447, 3.696), (3.093, -0.3424, 3.689), (3.07, -0.4392, 3.696), (3.039, -0.5314, 3.715), (3.002, -0.6154, 3.746), (2.961, -0.688, 3.788), (2.916, -0.7464, 3.839), (2.87, -0.7884, 3.898), (2.824, -0.8123, 3.961), (2.781, -0.8173, 4.027), (2.741, -0.8031, 4.093), (2.707, -0.7703, 4.156), (2.679, -0.7202, 4.215), (2.659, -0.6546, 4.266), (2.648, -0.5762, 4.308), (2.645, -0.4878, 4.339), (2.651, -0.3929, 4.358), (2.667, -0.2952, 4.365), (2.69, -0.1984, 4.358), (2.721, -0.1063, 4.339), (2.758, -0.02227, 4.308), (2.799, 0.05033, 4.266), (2.844, 0.1087, 4.215), (2.89, 0.1507, 4.156), (2.935, 0.1747, 4.093), (4.317, -0.03416, 4.688), (4.347, -0.04606, 4.628), (4.373, -0.0742, 4.569), (4.394, -0.1175, 4.515), (4.408, -0.1743, 4.468), (4.416, -0.2423, 4.429), (4.416, -0.3191, 4.401), (4.409, -0.4016, 4.383), (4.396, -0.4867, 4.377), (4.376, -0.571, 4.383), (4.35, -0.6514, 4.401), (4.32, -0.7248, 4.429), (4.286, -0.7883, 4.468), (4.251, -0.8396, 4.515), (4.214, -0.8766, 4.569), (4.178, -0.8978, 4.628), (4.144, -0.9026, 4.688), (4.114, -0.8907, 4.749), (4.088, -0.8626, 4.807), (4.067, -0.8193, 4.861), (4.053, -0.7625, 4.908), (4.046, -0.6944, 4.947), (4.045, -0.6177, 4.976), (4.052, -0.5352, 4.994), (4.066, -0.4501, 5.0), (4.086, -0.3658, 4.994), (4.111, -0.2853, 4.976), (4.141, -0.212, 4.947), (4.175, -0.1484, 4.908), (4.211, -0.09719, 4.861), (4.247, -0.06022, 4.807), (4.283, -0.03894, 4.749), (4.941, -0.4626, 4.885), (4.944, -0.5085, 4.858), (4.939, -0.5468, 4.852), (4.929, -0.5846, 4.858), (4.908, -0.6279, 4.885), (4.887, -0.6427, 4.926), (4.872, -0.6239, 4.968), (4.869, -0.5779, 4.995), (4.874, -0.5396, 5.001), (4.884, -0.5018, 4.995), (4.912, -0.45, 4.955), (0.5889, 0.8465, 0.8422), (0.6937, 0.782, 0.7828), (0.783, 0.6862, 0.728), (0.8535, 0.5628, 0.68), (0.9025, 0.4165, 0.6405), (0.928, 0.253, 0.6113), (0.929, 0.0785, 0.5932), (0.9056, -0.1003, 0.5871), (0.8586, -0.2764, 0.5932), (0.7898, -0.4432, 0.6113), (0.7019, -0.5942, 0.6405), (0.5982, -0.7235, 0.68), (0.4828, -0.8264, 0.728), (0.3601, -0.8987, 0.7828), (0.2347, -0.9377, 0.8422), (0.1116, -0.9419, 0.9041), (-0.004649, -0.9112, 0.9659), (-0.1095, -0.8467, 1.025), (-0.1988, -0.7509, 1.08), (-0.2693, -0.6275, 1.128), (-0.3183, -0.4812, 1.168), (-0.3438, -0.3177, 1.197), (-0.3448, -0.1432, 1.215), (-0.3214, 0.03558, 1.221), (-0.2744, 0.2117, 1.215), (-0.2056, 0.3785, 1.197), (-0.1177, 0.5295, 1.168), (-0.01403, 0.6589, 1.128), (0.1014, 0.7617, 1.08), (0.2241, 0.834, 1.025), (0.3495, 0.873, 0.9659), (0.4726, 0.8773, 0.9041), (-35.6, 4.118, -84.26), (-35.56, 4.087, -84.25), (-35.53, 4.034, -84.24), (-4.729, 0.5235, -44.75), (-35.53, 3.934, -84.23), (-4.824, 0.1731, -44.73), (-4.967, -0.1583, -44.7), (-35.55, 3.867, -84.23), (-5.151, -0.4578, -44.64), (-5.369, -0.714, -44.56), (-35.59, 3.813, -84.24), (-5.613, -0.9171, -44.47), (-5.874, -1.059, -44.36), (-35.65, 3.78, -84.25), (-6.142, -1.135, -44.25), (-6.406, -1.141, -44.12), (-35.7, 3.773, -84.27), (-6.656, -1.078, -44.0), (-6.883, -0.9475, -43.89), (-35.75, 3.792, -84.28), (-7.078, -0.755, -43.78), (-7.233, -0.5077, -43.68), (-35.79, 3.835, -84.3), (-7.342, -0.2152, -43.61), (-7.402, 0.1113, -43.55), (-35.8, 3.895, -84.31), (-7.409, 0.4593, -43.51), (-35.8, 3.964, -84.31), (-35.78, 4.03, -84.31), (-35.74, 4.084, -84.3), (-35.68, 4.117, -84.28), (-18.24, 3.636, -64.29), (-18.13, 3.594, -64.52), (-18.04, 3.491, -64.73), (-17.97, 3.334, -64.93), (-17.92, 3.128, -65.11), (-17.9, 2.88, -65.25), (-17.9, 2.6, -65.36), (-17.92, 2.3, -65.42), (-17.97, 1.99, -65.44), (-18.04, 1.682, -65.42), (-18.14, 1.389, -65.36), (-18.24, 1.121, -65.25), (-18.36, 0.8894, -65.11), (-18.49, 0.7023, -64.93), (-18.62, 0.5671, -64.73), (-18.75, 0.489, -64.52), (-18.86, 0.4711, -64.29), (-18.97, 0.514, -64.07), (-19.06, 0.616, -63.85), (-19.13, 0.7734, -63.65), (-19.18, 0.9799, -63.48), (-19.21, 1.228, -63.33), (-19.2, 1.507, -63.23), (-19.18, 1.808, -63.16), (-19.13, 2.118, -63.14), (-19.06, 2.425, -63.16), (-18.96, 2.719, -63.23), (-18.86, 2.986, -63.33), (-18.74, 3.218, -63.48), (-18.61, 3.405, -63.65), (-18.48, 3.54, -63.85), (-18.35, 3.618, -64.07), (-7.511, 2.711, -48.86), (-7.276, 2.576, -48.99), (-7.074, 2.376, -49.1), (-6.914, 2.12, -49.19), (-6.801, 1.817, -49.27), (-6.739, 1.479, -49.33), (-6.731, 1.119, -49.37), (-6.778, 0.7504, -49.38), (-6.876, 0.3875, -49.37), (-7.024, 0.04444, -49.33), (-7.214, -0.2657, -49.27), (-7.44, -0.531, -49.19), (-7.693, -0.7413, -49.1), (-7.964, -0.8884, -48.99), (-8.241, -0.9667, -48.86), (-8.514, -0.9733, -48.74), (-8.773, -0.9078, -48.61), (-9.008, -0.7728, -48.49), (-9.209, -0.5734, -48.38), (-9.37, -0.3174, -48.28), (-9.483, -0.01453, -48.2), (-9.545, 0.3235, -48.14), (-9.553, 0.6838, -48.11), (-9.506, 1.052, -48.09), (-9.407, 1.415, -48.11), (-9.26, 1.758, -48.14), (-9.07, 2.069, -48.2), (-8.844, 2.334, -48.28), (-8.59, 2.544, -48.38), (-8.32, 2.691, -48.49), (-8.043, 2.77, -48.61), (-7.77, 2.776, -48.74), (-10.25, 3.206, -52.55), (-9.973, 3.135, -52.69), (-9.719, 2.989, -52.82), (-9.501, 2.774, -52.94), (-9.328, 2.497, -53.04), (-9.206, 2.17, -53.13), (-9.139, 1.804, -53.19), (-9.13, 1.415, -53.23), (-9.18, 1.016, -53.25), (-9.287, 0.6242, -53.23), (-9.447, 0.2533, -53.19), (-9.652, -0.08195, -53.13), (-9.897, -0.3687, -53.04), (-10.17, -0.596, -52.94), (-10.46, -0.755, -52.82), (-10.76, -0.8397, -52.69), (-11.06, -0.8468, -52.55), (-11.34, -0.776, -52.41), (-11.59, -0.6301, -52.28), (-11.81, -0.4146, -52.16), (-11.98, -0.1378, -52.06), (-12.11, 0.1896, -51.97), (-12.17, 0.555, -51.91), (-12.18, 0.9445, -51.87), (-12.13, 1.343, -51.85), (-12.02, 1.735, -51.87), (-11.86, 2.106, -51.91), (-11.66, 2.441, -51.97), (-11.41, 2.728, -52.06), (-11.14, 2.955, -52.16), (-10.85, 3.114, -52.28), (-10.55, 3.199, -52.41), (-10.23, 3.449, -55.33), (-9.936, 3.372, -55.53), (-9.672, 3.211, -55.71), (-9.447, 2.972, -55.88), (-9.27, 2.664, -56.03), (-9.146, 2.299, -56.15), (-9.082, 1.892, -56.24), (-9.078, 1.457, -56.3), (-9.137, 1.012, -56.32), (-9.254, 0.5726, -56.3), (-9.426, 0.1572, -56.24), (-9.646, -0.2189, -56.15), (-9.906, -0.5412, -56.03), (-10.2, -0.7972, -55.88), (-10.5, -0.9771, -55.71), (-10.82, -1.074, -55.53), (-11.13, -1.084, -55.33), (-11.42, -1.008, -55.14), (-11.68, -0.8466, -54.96), (-11.91, -0.6076, -54.79), (-12.08, -0.2999, -54.64), (-12.21, 0.06475, -54.52), (-12.27, 0.4724, -54.42), (-12.28, 0.9073, -54.37), (-12.22, 1.353, -54.35), (-12.1, 1.792, -54.37), (-11.93, 2.207, -54.42), (-11.71, 2.583, -54.52), (-11.45, 2.905, -54.64), (-11.16, 3.161, -54.79), (-10.85, 3.341, -54.96), (-10.54, 3.438, -55.14), (-13.74, 3.047, -59.97), (-13.61, 3.003, -60.17), (-13.49, 2.903, -60.35), (-13.4, 2.752, -60.52), (-13.32, 2.554, -60.67), (-13.28, 2.318, -60.79), (-13.27, 2.053, -60.88), (-13.28, 1.768, -60.94), (-13.33, 1.476, -60.96), (-13.4, 1.186, -60.94), (-13.49, 0.9101, -60.88), (-13.61, 0.6591, -60.79), (-13.74, 0.4426, -60.67), (-13.89, 0.2688, -60.52), (-14.04, 0.1443, -60.35), (-14.19, 0.07407, -60.17), (-14.33, 0.06065, -59.97), (-14.46, 0.1046, -59.78), (-14.58, 0.2043, -59.6), (-14.67, 0.3558, -59.43), (-14.74, 0.5534, -59.28), (-14.79, 0.7894, -59.16), (-14.8, 1.055, -59.07), (-14.79, 1.339, -59.01), (-14.74, 1.632, -58.99), (-14.67, 1.922, -59.01), (-14.57, 2.198, -59.07), (-14.46, 2.448, -59.16), (-14.33, 2.665, -59.28), (-14.18, 2.839, -59.43), (-14.03, 2.963, -59.6), (-13.88, 3.034, -59.78), (-27.4, 4.552, -70.89), (-27.29, 4.51, -71.08), (-27.19, 4.413, -71.26), (-27.11, 4.264, -71.43), (-27.05, 4.068, -71.58), (-27.02, 3.835, -71.7), (-27.02, 3.572, -71.79), (-27.04, 3.289, -71.84), (-27.08, 2.998, -71.86), (-27.15, 2.71, -71.84), (-27.24, 2.435, -71.79), (-27.35, 2.184, -71.7), (-27.47, 1.968, -71.58), (-27.6, 1.793, -71.43), (-27.73, 1.668, -71.26), (-27.86, 1.596, -71.08), (-27.99, 1.581, -70.89), (-28.1, 1.623, -70.7), (-28.2, 1.72, -70.52), (-28.28, 1.869, -70.35), (-28.34, 2.064, -70.21), (-28.37, 2.297, -70.09), (-28.38, 2.561, -70.0), (-28.35, 2.843, -69.94), (-28.31, 3.134, -69.92), (-28.24, 3.423, -69.94), (-28.15, 3.697, -70.0), (-28.04, 3.948, -70.09), (-27.92, 4.165, -70.21), (-27.79, 4.339, -70.35), (-27.66, 4.465, -70.52), (-27.53, 4.536, -70.7), (-32.3, 4.893, -74.64), (-32.17, 4.853, -74.77), (-32.05, 4.765, -74.89), (-31.95, 4.632, -75.01), (-31.88, 4.46, -75.11), (-31.83, 4.255, -75.19), (-31.81, 4.025, -75.25), (-31.81, 3.779, -75.29), (-31.85, 3.526, -75.3), (-31.91, 3.276, -75.29), (-32.0, 3.039, -75.25), (-32.11, 2.824, -75.19), (-32.24, 2.638, -75.11), (-32.38, 2.49, -75.01), (-32.52, 2.384, -74.89), (-32.67, 2.326, -74.77), (-32.82, 2.316, -74.64), (-32.95, 2.356, -74.51), (-33.07, 2.445, -74.38), (-33.17, 2.577, -74.27), (-33.24, 2.749, -74.17), (-33.29, 2.954, -74.08), (-33.31, 3.184, -74.02), (-33.31, 3.43, -73.99), (-33.27, 3.683, -73.97), (-33.21, 3.933, -73.99), (-33.12, 4.17, -74.02), (-33.01, 4.386, -74.08), (-32.88, 4.571, -74.17), (-32.74, 4.72, -74.27), (-32.6, 4.825, -74.38), (-32.45, 4.884, -74.51), (-34.43, 4.875, -76.83), (-34.31, 4.841, -76.92), (-34.19, 4.768, -77.0), (-34.1, 4.659, -77.07), (-34.03, 4.519, -77.14), (-33.97, 4.352, -77.19), (-33.95, 4.165, -77.23), (-33.95, 3.966, -77.26), (-33.98, 3.762, -77.27), (-34.03, 3.56, -77.26), (-34.11, 3.369, -77.23), (-34.2, 3.196, -77.19), (-34.32, 3.048, -77.14), (-34.44, 2.929, -77.07), (-34.58, 2.846, -77.0), (-34.71, 2.8, -76.92), (-34.84, 2.795, -76.83), (-34.97, 2.829, -76.75), (-35.08, 2.902, -76.67), (-35.18, 3.011, -76.59), (-35.25, 3.151, -76.53), (-35.3, 3.318, -76.47), (-35.33, 3.504, -76.43), (-35.33, 3.704, -76.41), (-35.3, 3.908, -76.4), (-35.24, 4.109, -76.41), (-35.17, 4.3, -76.43), (-35.07, 4.473, -76.47), (-34.96, 4.622, -76.53), (-34.83, 4.74, -76.59), (-34.7, 4.824, -76.67), (-34.56, 4.869, -76.75), (-36.09, 4.633, -79.72), (-36.0, 4.611, -79.75), (-35.93, 4.566, -79.78), (-35.86, 4.5, -79.81), (-35.8, 4.415, -79.84), (-35.77, 4.314, -79.86), (-35.75, 4.201, -79.87), (-35.74, 4.082, -79.88), (-35.76, 3.959, -79.88), (-35.79, 3.838, -79.88), (-35.84, 3.724, -79.87), (-35.9, 3.621, -79.86), (-35.98, 3.533, -79.84), (-36.06, 3.463, -79.81), (-36.15, 3.414, -79.78), (-36.25, 3.388, -79.75), (-36.34, 3.386, -79.72), (-36.43, 3.408, -79.69), (-36.5, 3.453, -79.66), (-36.57, 3.519, -79.64), (-36.63, 3.604, -79.61), (-36.66, 3.705, -79.59), (-36.68, 3.817, -79.58), (-36.69, 3.937, -79.57), (-36.67, 4.06, -79.56), (-36.64, 4.181, -79.57), (-36.59, 4.295, -79.58), (-36.53, 4.398, -79.59), (-36.45, 4.486, -79.61), (-36.37, 4.556, -79.64), (-36.28, 4.605, -79.66), (-36.18, 4.631, -79.69), (-36.18, 4.515, -82.21), (-36.1, 4.497, -82.2), (-36.03, 4.46, -82.19), (-35.98, 4.407, -82.18), (-35.93, 4.338, -82.17), (-35.9, 4.257, -82.17), (-35.88, 4.167, -82.16), (-35.87, 4.071, -82.16), (-35.88, 3.973, -82.16), (-35.91, 3.876, -82.16), (-35.95, 3.785, -82.16), (-36.01, 3.703, -82.17), (-36.07, 3.633, -82.17), (-36.14, 3.578, -82.18), (-36.22, 3.539, -82.19), (-36.3, 3.519, -82.2), (-36.37, 3.518, -82.21), (-36.45, 3.536, -82.22), (-36.52, 3.572, -82.23), (-36.57, 3.626, -82.24), (-36.62, 3.694, -82.25), (-36.65, 3.775, -82.25), (-36.67, 3.865, -82.26), (-36.68, 3.961, -82.26), (-36.67, 4.059, -82.26), (-36.64, 4.156, -82.26), (-36.6, 4.247, -82.26), (-36.54, 4.329, -82.25), (-36.48, 4.399, -82.25), (-36.41, 4.455, -82.24), (-36.33, 4.493, -82.23), (-36.25, 4.513, -82.22), (-35.81, 4.408, -83.69), (-35.74, 4.393, -83.68), (-35.69, 4.361, -83.66), (-35.64, 4.314, -83.65), (-35.59, 4.255, -83.64), (-35.57, 4.184, -83.63), (-35.55, 4.106, -83.62), (-35.55, 4.022, -83.62), (-35.56, 3.936, -83.62), (-35.58, 3.853, -83.62), (-35.61, 3.773, -83.62), (-35.66, 3.702, -83.63), (-35.72, 3.64, -83.64), (-35.78, 3.592, -83.65), (-35.85, 3.559, -83.66), (-35.91, 3.541, -83.68), (-35.98, 3.54, -83.69), (-36.05, 3.556, -83.7), (-36.11, 3.587, -83.72), (-36.16, 3.634, -83.73), (-36.2, 3.694, -83.74), (-36.23, 3.764, -83.75), (-36.24, 3.843, -83.76), (-36.25, 3.926, -83.76), (-36.24, 4.012, -83.76), (-36.21, 4.096, -83.76), (-36.18, 4.175, -83.76), (-36.13, 4.247, -83.75), (-36.07, 4.308, -83.74), (-36.01, 4.356, -83.73), (-35.95, 4.39, -83.72), (-35.88, 4.407, -83.7), (-35.59, 4.034, -84.36), (-35.56, 3.994, -84.35), (-35.56, 3.937, -84.35), (-35.57, 3.9, -84.35), (-35.61, 3.858, -84.36), (-35.67, 3.85, -84.37), (-35.71, 3.915, -84.39), (-35.71, 3.954, -84.39), (-35.7, 3.991, -84.39), (-35.66, 4.033, -84.38), (-35.31, 4.821, -78.23), (-35.2, 4.756, -78.28), (-35.11, 4.66, -78.33), (-35.04, 4.536, -78.37), (-34.99, 4.39, -78.4), (-34.96, 4.226, -78.43), (-34.96, 4.051, -78.45), (-34.98, 3.873, -78.45), (-35.03, 3.697, -78.45), (-35.1, 3.53, -78.43), (-35.19, 3.379, -78.4), (-35.29, 3.25, -78.37), (-35.41, 3.148, -78.33), (-35.54, 3.076, -78.28), (-35.67, 3.037, -78.23), (-35.79, 3.033, -78.18), (-35.91, 3.064, -78.12), (-36.02, 3.129, -78.07), (-36.12, 3.226, -78.03), (-36.19, 3.349, -77.99), (-36.24, 3.496, -77.95), (-36.27, 3.66, -77.93), (-36.27, 3.834, -77.91), (-36.25, 4.013, -77.91), (-36.2, 4.189, -77.91), (-36.13, 4.356, -77.93), (-36.04, 4.507, -77.95), (-35.93, 4.636, -77.99), (-35.82, 4.738, -78.03), (-35.69, 4.81, -78.07), (-35.56, 4.849, -78.12), (-35.43, 4.852, -78.18), (-2.914, -1.775, -34.89), (-3.451, -1.556, -34.63), (-3.196, -1.704, -34.76), (-6.654, -0.8019, -43.98), (-6.534, -0.1958, -43.98), (-6.555, -0.3023, -43.98), (-6.682, -0.9427, -43.98), (-6.521, 0.6021, -43.91), (-2.739, -1.739, -35.14), (-2.782, -1.703, -35.25), (-3.752, -1.575, -37.39), (-4.508, -1.39, -39.1), (-4.621, -1.349, -39.36), (-4.494, -0.9241, -36.34), (-3.914, -1.285, -34.83), (-5.075, -0.5194, -38.1), (-5.319, -0.3319, -38.95), (-5.783, -0.08766, -39.88), (-6.703, -1.051, -43.98), (-6.425, 0.3504, -43.98), (-6.854, 0.3979, -43.78), (-7.335, 0.1039, -43.58), (-6.609, -0.5767, -43.98), (-5.041, -0.5258, -37.97), (-4.447, -0.9338, -36.15), (-3.986, -1.269, -35.11), (-6.366, 0.701, -43.97), (-5.758, -0.09077, -39.83), (-6.587, 0.3632, -41.65), (-3.228, -1.701, -35.45), (-3.508, -1.63, -35.32), (-3.764, -1.484, -35.21), (-7.365, 0.8116, -43.5), (-7.393, 0.06481, -43.56), (-3.203, -1.655, -36.18), (-2.94, -1.694, -35.59), (-1.423, 1.779, -35.45), (-1.497, 1.773, -35.52), (-3.251, 1.982, -34.59), (-3.334, 1.976, -34.65), (-4.569, 1.594, -37.77), (-1.714, 1.628, -36.62), (-3.763, 1.855, -35.65), (-2.251, 1.337, -38.86), (-4.976, 1.446, -38.94), (-2.579, 1.181, -40.08), (-7.338, 0.91, -43.5), (-6.581, 1.094, -41.96), (-4.717, 0.6198, -44.74), (-5.502, 1.337, -39.89), (-2.999, 1.06, -41.07), (-3.965, 0.8043, -43.19), (-7.42, 0.8912, -43.66), (-4.792, 0.6002, -44.91), (-6.798, 2.063, -43.84), (-6.554, 2.266, -43.94), (-6.024, 2.484, -44.16), (-7.344, 1.174, -43.67), (-5.76, 2.49, -44.29), (-6.292, 2.408, -44.05), (-7.201, 1.506, -43.71), (-7.017, 1.806, -43.77), (-4.763, 1.236, -44.86), (-4.756, 0.888, -44.9), (-4.823, 1.563, -44.8), (-5.283, 2.297, -44.52), (-5.51, 2.427, -44.41), (-5.088, 2.104, -44.63), (-4.933, 1.856, -44.73), (-1.714, 2.111, -35.29), (-1.496, 1.895, -35.41), (-2.248, 2.329, -35.02), (-1.968, 2.258, -35.16), (-2.544, 2.322, -34.89), (-2.844, 2.237, -34.76), (-3.137, 2.077, -34.63)], [(1631, 2037), (1631, 2038), (1632, 1631), (2037, 2038), (1634, 2053), (2054, 1632), (1629, 2055), (2051, 2045), (2037, 2052), (2055, 2038), (2051, 2039), (2059, 2040), (2065, 2061)], [(0, 12, 13, 1), (1, 13, 14, 2), (2, 14, 15, 3), (3, 15, 16, 4), (4, 16, 17, 5), (5, 17, 18, 6), (6, 18, 19, 7), (7, 19, 20, 8), (8, 20, 21, 9), (9, 21, 22, 10), (10, 22, 23, 11), (11, 23, 12, 0), (12, 24, 25, 13), (13, 25, 26, 14), (14, 26, 27, 15), (15, 27, 28, 16), (16, 28, 29, 17), (17, 29, 30, 18), (18, 30, 31, 19), (19, 31, 32, 20), (20, 32, 33, 21), (21, 33, 34, 22), (22, 34, 35, 23), (23, 35, 24, 12), (24, 36, 37, 25), (25, 37, 38, 26), (26, 38, 39, 27), (27, 39, 40, 28), (28, 40, 41, 29), (29, 41, 42, 30), (30, 42, 43, 31), (31, 43, 44, 32), (32, 44, 45, 33), (33, 45, 46, 34), (34, 46, 47, 35), (35, 47, 36, 24), (36, 48, 49, 37), (37, 49, 50, 38), (38, 50, 51, 39), (39, 51, 52, 40), (40, 52, 53, 41), (41, 53, 54, 42), (42, 54, 55, 43), (43, 55, 56, 44), (44, 56, 57, 45), (45, 57, 58, 46), (46, 58, 59, 47), (47, 59, 48, 36), (48, 60, 61, 49), (49, 61, 62, 50), (50, 62, 63, 51), (51, 63, 64, 52), (52, 64, 65, 53), (53, 65, 66, 54), (54, 66, 67, 55), (55, 67, 68, 56), (56, 68, 69, 57), (57, 69, 70, 58), (58, 70, 71, 59), (59, 71, 60, 48), (60, 72, 73, 61), (61, 73, 74, 62), (62, 74, 75, 63), (63, 75, 76, 64), (64, 76, 77, 65), (65, 77, 78, 66), (66, 78, 79, 67), (67, 79, 80, 68), (68, 80, 81, 69), (69, 81, 82, 70), (70, 82, 83, 71), (71, 83, 72, 60), (72, 84, 85, 73), (73, 85, 86, 74), (74, 86, 87, 75), (75, 87, 88, 76), (76, 88, 89, 77), (77, 89, 90, 78), (78, 90, 91, 79), (79, 91, 92, 80), (80, 92, 93, 81), (81, 93, 94, 82), (82, 94, 95, 83), (83, 95, 84, 72), (84, 96, 97, 85), (85, 97, 98, 86), (86, 98, 99, 87), (87, 99, 100, 88), (88, 100, 101, 89), (89, 101, 102, 90), (90, 102, 103, 91), (91, 103, 104, 92), (92, 104, 105, 93), (93, 105, 106, 94), (94, 106, 107, 95), (95, 107, 96, 84), (96, 108, 109, 97), (97, 109, 110, 98), (98, 110, 111, 99), (99, 111, 112, 100), (100, 112, 113, 101), (101, 113, 114, 102), (102, 114, 115, 103), (103, 115, 116, 104), (104, 116, 117, 105), (105, 117, 118, 106), (106, 118, 119, 107), (107, 119, 108, 96), (108, 120, 121, 109), (109, 121, 122, 110), (110, 122, 123, 111), (111, 123, 124, 112), (112, 124, 125, 113), (113, 125, 126, 114), (114, 126, 127, 115), (115, 127, 128, 116), (116, 128, 129, 117), (117, 129, 130, 118), (118, 130, 131, 119), (119, 131, 120, 108), (120, 132, 133, 121), (121, 133, 134, 122), (122, 134, 135, 123), (123, 135, 136, 124), (124, 136, 137, 125), (125, 137, 138, 126), (126, 138, 139, 127), (127, 139, 140, 128), (128, 140, 141, 129), (129, 141, 142, 130), (130, 142, 143, 131), (131, 143, 132, 120), (132, 144, 145, 133), (133, 145, 146, 134), (134, 146, 147, 135), (135, 147, 148, 136), (136, 148, 149, 137), (137, 149, 150, 138), (138, 150, 151, 139), (139, 151, 152, 140), (140, 152, 153, 141), (141, 153, 154, 142), (142, 154, 155, 143), (143, 155, 144, 132), (144, 156, 157, 145), (145, 157, 158, 146), (146, 158, 159, 147), (147, 159, 160, 148), (148, 160, 161, 149), (149, 161, 162, 150), (150, 162, 163, 151), (151, 163, 164, 152), (152, 164, 165, 153), (153, 165, 166, 154), (154, 166, 167, 155), (155, 167, 156, 144), (156, 168, 169, 157), (157, 169, 170, 158), (158, 170, 171, 159), (159, 171, 172, 160), (160, 172, 173, 161), (161, 173, 174, 162), (162, 174, 175, 163), (163, 175, 176, 164), (164, 176, 177, 165), (165, 177, 178, 166), (166, 178, 179, 167), (167, 179, 168, 156), (168, 180, 181, 169), (169, 181, 182, 170), (170, 182, 183, 171), (171, 183, 184, 172), (172, 184, 185, 173), (173, 185, 186, 174), (174, 186, 187, 175), (175, 187, 188, 176), (176, 188, 189, 177), (177, 189, 190, 178), (178, 190, 191, 179), (179, 191, 180, 168), (180, 192, 193, 181), (181, 193, 194, 182), (182, 194, 195, 183), (183, 195, 196, 184), (184, 196, 197, 185), (185, 197, 198, 186), (186, 198, 199, 187), (187, 199, 200, 188), (188, 200, 201, 189), (189, 201, 202, 190), (190, 202, 203, 191), (191, 203, 192, 180), (192, 204, 205, 193), (193, 205, 206, 194), (194, 206, 207, 195), (195, 207, 208, 196), (196, 208, 209, 197), (197, 209, 210, 198), (198, 210, 211, 199), (199, 211, 212, 200), (200, 212, 213, 201), (201, 213, 214, 202), (202, 214, 215, 203), (203, 215, 204, 192), (204, 216, 217, 205), (205, 217, 218, 206), (206, 218, 219, 207), (207, 219, 220, 208), (208, 220, 221, 209), (209, 221, 222, 210), (210, 222, 223, 211), (211, 223, 224, 212), (212, 224, 225, 213), (213, 225, 226, 214), (214, 226, 227, 215), (215, 227, 216, 204), (216, 228, 229, 217), (217, 229, 230, 218), (218, 230, 231, 219), (219, 231, 232, 220), (220, 232, 233, 221), (221, 233, 234, 222), (222, 234, 235, 223), (223, 235, 236, 224), (224, 236, 237, 225), (225, 237, 238, 226), (226, 238, 239, 227), (227, 239, 228, 216), (228, 240, 241, 229), (229, 241, 242, 230), (230, 242, 243, 231), (231, 243, 244, 232), (232, 244, 245, 233), (233, 245, 246, 234), (234, 246, 247, 235), (235, 247, 248, 236), (236, 248, 249, 237), (237, 249, 250, 238), (238, 250, 251, 239), (239, 251, 240, 228), (240, 252, 253, 241), (241, 253, 254, 242), (242, 254, 255, 243), (243, 255, 256, 244), (244, 256, 257, 245), (245, 257, 258, 246), (246, 258, 259, 247), (247, 259, 260, 248), (248, 260, 261, 249), (249, 261, 262, 250), (250, 262, 263, 251), (251, 263, 252, 240), (252, 264, 265, 253), (253, 265, 266, 254), (254, 266, 267, 255), (255, 267, 268, 256), (256, 268, 269, 257), (257, 269, 270, 258), (258, 270, 271, 259), (259, 271, 272, 260), (260, 272, 273, 261), (261, 273, 274, 262), (262, 274, 275, 263), (263, 275, 264, 252), (264, 276, 277, 265), (265, 277, 278, 266), (266, 278, 279, 267), (267, 279, 280, 268), (268, 280, 281, 269), (269, 281, 282, 270), (270, 282, 283, 271), (271, 283, 284, 272), (272, 284, 285, 273), (273, 285, 286, 274), (274, 286, 287, 275), (275, 287, 276, 264), (276, 288, 289, 277), (277, 289, 290, 278), (278, 290, 291, 279), (279, 291, 292, 280), (280, 292, 293, 281), (281, 293, 294, 282), (282, 294, 295, 283), (283, 295, 296, 284), (284, 296, 297, 285), (285, 297, 298, 286), (286, 298, 299, 287), (287, 299, 288, 276), (288, 300, 301, 289), (289, 301, 302, 290), (290, 302, 303, 291), (291, 303, 304, 292), (292, 304, 305, 293), (293, 305, 306, 294), (294, 306, 307, 295), (295, 307, 308, 296), (296, 308, 309, 297), (297, 309, 310, 298), (298, 310, 311, 299), (299, 311, 300, 288), (300, 312, 313, 301), (301, 313, 314, 302), (302, 314, 315, 303), (303, 315, 316, 304), (304, 316, 317, 305), (305, 317, 318, 306), (306, 318, 319, 307), (307, 319, 320, 308), (308, 320, 321, 309), (309, 321, 322, 310), (310, 322, 323, 311), (311, 323, 312, 300), (312, 324, 325, 313), (313, 325, 326, 314), (314, 326, 327, 315), (315, 327, 328, 316), (316, 328, 329, 317), (317, 329, 330, 318), (318, 330, 331, 319), (319, 331, 332, 320), (320, 332, 333, 321), (321, 333, 334, 322), (322, 334, 335, 323), (323, 335, 324, 312), (324, 336, 337, 325), (325, 337, 338, 326), (326, 338, 339, 327), (327, 339, 340, 328), (328, 340, 341, 329), (329, 341, 342, 330), (330, 342, 343, 331), (331, 343, 344, 332), (332, 344, 345, 333), (333, 345, 346, 334), (334, 346, 347, 335), (335, 347, 336, 324), (336, 348, 349, 337), (337, 349, 350, 338), (338, 350, 351, 339), (339, 351, 352, 340), (340, 352, 353, 341), (341, 353, 354, 342), (342, 354, 355, 343), (343, 355, 356, 344), (344, 356, 357, 345), (345, 357, 358, 346), (346, 358, 359, 347), (347, 359, 348, 336), (348, 360, 361, 349), (349, 361, 362, 350), (350, 362, 363, 351), (351, 363, 364, 352), (352, 364, 365, 353), (353, 365, 366, 354), (354, 366, 367, 355), (355, 367, 368, 356), (356, 368, 369, 357), (357, 369, 370, 358), (358, 370, 371, 359), (359, 371, 360, 348), (360, 372, 373, 361), (361, 373, 374, 362), (362, 374, 375, 363), (363, 375, 376, 364), (364, 376, 377, 365), (365, 377, 378, 366), (366, 378, 379, 367), (367, 379, 380, 368), (368, 380, 381, 369), (369, 381, 382, 370), (370, 382, 383, 371), (371, 383, 372, 360), (372, 384, 385, 373), (373, 385, 386, 374), (374, 386, 387, 375), (375, 387, 388, 376), (376, 388, 389, 377), (377, 389, 390, 378), (378, 390, 391, 379), (379, 391, 392, 380), (380, 392, 393, 381), (381, 393, 394, 382), (382, 394, 395, 383), (383, 395, 384, 372), (384, 396, 397, 385), (385, 397, 398, 386), (386, 398, 399, 387), (387, 399, 400, 388), (388, 400, 401, 389), (389, 401, 402, 390), (390, 402, 403, 391), (391, 403, 404, 392), (392, 404, 405, 393), (393, 405, 406, 394), (394, 406, 407, 395), (395, 407, 396, 384), (396, 408, 409, 397), (397, 409, 410, 398), (398, 410, 411, 399), (399, 411, 412, 400), (400, 412, 413, 401), (401, 413, 414, 402), (402, 414, 415, 403), (403, 415, 416, 404), (404, 416, 417, 405), (405, 417, 418, 406), (406, 418, 419, 407), (407, 419, 408, 396), (408, 420, 421, 409), (409, 421, 422, 410), (410, 422, 423, 411), (411, 423, 424, 412), (412, 424, 425, 413), (413, 425, 426, 414), (414, 426, 427, 415), (415, 427, 428, 416), (416, 428, 429, 417), (417, 429, 430, 418), (418, 430, 431, 419), (419, 431, 420, 408), (420, 432, 433, 421), (421, 433, 434, 422), (422, 434, 435, 423), (423, 435, 436, 424), (424, 436, 437, 425), (425, 437, 438, 426), (426, 438, 439, 427), (427, 439, 440, 428), (428, 440, 441, 429), (429, 441, 442, 430), (430, 442, 443, 431), (431, 443, 432, 420), (432, 444, 445, 433), (433, 445, 446, 434), (434, 446, 447, 435), (435, 447, 448, 436), (436, 448, 449, 437), (437, 449, 450, 438), (438, 450, 451, 439), (439, 451, 452, 440), (440, 452, 453, 441), (441, 453, 454, 442), (442, 454, 455, 443), (443, 455, 444, 432), (444, 456, 457, 445), (445, 457, 458, 446), (446, 458, 459, 447), (447, 459, 460, 448), (448, 460, 461, 449), (449, 461, 462, 450), (450, 462, 463, 451), (451, 463, 464, 452), (452, 464, 465, 453), (453, 465, 466, 454), (454, 466, 467, 455), (455, 467, 456, 444), (456, 468, 469, 457), (457, 469, 470, 458), (458, 470, 471, 459), (459, 471, 472, 460), (460, 472, 473, 461), (461, 473, 474, 462), (462, 474, 475, 463), (463, 475, 476, 464), (464, 476, 477, 465), (465, 477, 478, 466), (466, 478, 479, 467), (467, 479, 468, 456), (468, 480, 481, 469), (469, 481, 482, 470), (470, 482, 483, 471), (471, 483, 484, 472), (472, 484, 485, 473), (473, 485, 486, 474), (474, 486, 487, 475), (475, 487, 488, 476), (476, 488, 489, 477), (477, 489, 490, 478), (478, 490, 491, 479), (479, 491, 480, 468), (480, 492, 493, 481), (481, 493, 494, 482), (482, 494, 495, 483), (483, 495, 496, 484), (484, 496, 497, 485), (485, 497, 498, 486), (486, 498, 499, 487), (487, 499, 500, 488), (488, 500, 501, 489), (489, 501, 502, 490), (490, 502, 503, 491), (491, 503, 492, 480), (492, 504, 505, 493), (493, 505, 506, 494), (494, 506, 507, 495), (495, 507, 508, 496), (496, 508, 509, 497), (497, 509, 510, 498), (498, 510, 511, 499), (499, 511, 512, 500), (500, 512, 513, 501), (501, 513, 514, 502), (502, 514, 515, 503), (503, 515, 504, 492), (504, 516, 517, 505), (505, 517, 518, 506), (506, 518, 519, 507), (507, 519, 520, 508), (508, 520, 521, 509), (509, 521, 522, 510), (510, 522, 523, 511), (511, 523, 524, 512), (512, 524, 525, 513), (513, 525, 526, 514), (514, 526, 527, 515), (515, 527, 516, 504), (516, 528, 529, 517), (517, 529, 530, 518), (518, 530, 531, 519), (519, 531, 532, 520), (520, 532, 533, 521), (521, 533, 534, 522), (522, 534, 535, 523), (523, 535, 536, 524), (524, 536, 537, 525), (525, 537, 538, 526), (526, 538, 539, 527), (527, 539, 528, 516), (528, 540, 541, 529), (529, 541, 542, 530), (530, 542, 543, 531), (531, 543, 544, 532), (532, 544, 545, 533), (533, 545, 546, 534), (534, 546, 547, 535), (535, 547, 548, 536), (536, 548, 549, 537), (537, 549, 550, 538), (538, 550, 551, 539), (539, 551, 540, 528), (540, 552, 553, 541), (541, 553, 554, 542), (542, 554, 555, 543), (543, 555, 556, 544), (544, 556, 557, 545), (545, 557, 558, 546), (546, 558, 559, 547), (547, 559, 560, 548), (548, 560, 561, 549), (549, 561, 562, 550), (550, 562, 563, 551), (551, 563, 552, 540), (552, 564, 565, 553), (553, 565, 566, 554), (554, 566, 567, 555), (555, 567, 568, 556), (556, 568, 569, 557), (557, 569, 570, 558), (558, 570, 571, 559), (559, 571, 572, 560), (560, 572, 573, 561), (561, 573, 574, 562), (562, 574, 575, 563), (563, 575, 564, 552), (564, 0, 1, 565), (565, 1, 2, 566), (566, 2, 3, 567), (567, 3, 4, 568), (568, 4, 5, 569), (569, 5, 6, 570), (570, 6, 7, 571), (571, 7, 8, 572), (572, 8, 9, 573), (573, 9, 10, 574), (574, 10, 11, 575), (575, 11, 0, 564), (576, 588, 589, 577), (577, 589, 590, 578), (578, 590, 591, 579), (579, 591, 592, 580), (580, 592, 593, 581), (581, 593, 594, 582), (582, 594, 595, 583), (583, 595, 596, 584), (584, 596, 597, 585), (585, 597, 598, 586), (586, 598, 599, 587), (587, 599, 588, 576), (588, 600, 601, 589), (589, 601, 602, 590), (590, 602, 603, 591), (591, 603, 604, 592), (592, 604, 605, 593), (593, 605, 606, 594), (594, 606, 607, 595), (595, 607, 608, 596), (596, 608, 609, 597), (597, 609, 610, 598), (598, 610, 611, 599), (599, 611, 600, 588), (600, 612, 613, 601), (601, 613, 614, 602), (602, 614, 615, 603), (603, 615, 616, 604), (604, 616, 617, 605), (605, 617, 618, 606), (606, 618, 619, 607), (607, 619, 620, 608), (608, 620, 621, 609), (609, 621, 622, 610), (610, 622, 623, 611), (611, 623, 612, 600), (612, 624, 625, 613), (613, 625, 626, 614), (614, 626, 627, 615), (615, 627, 628, 616), (616, 628, 629, 617), (617, 629, 630, 618), (618, 630, 631, 619), (619, 631, 632, 620), (620, 632, 633, 621), (621, 633, 634, 622), (622, 634, 635, 623), (623, 635, 624, 612), (624, 636, 637, 625), (625, 637, 638, 626), (626, 638, 639, 627), (627, 639, 640, 628), (628, 640, 641, 629), (629, 641, 642, 630), (630, 642, 643, 631), (631, 643, 644, 632), (632, 644, 645, 633), (633, 645, 646, 634), (634, 646, 647, 635), (635, 647, 636, 624), (636, 648, 649, 637), (637, 649, 650, 638), (638, 650, 651, 639), (639, 651, 652, 640), (640, 652, 653, 641), (641, 653, 654, 642), (642, 654, 655, 643), (643, 655, 656, 644), (644, 656, 657, 645), (645, 657, 658, 646), (646, 658, 659, 647), (647, 659, 648, 636), (648, 660, 661, 649), (649, 661, 662, 650), (650, 662, 663, 651), (651, 663, 664, 652), (652, 664, 665, 653), (653, 665, 666, 654), (654, 666, 667, 655), (655, 667, 668, 656), (656, 668, 669, 657), (657, 669, 670, 658), (658, 670, 671, 659), (659, 671, 660, 648), (660, 672, 673, 661), (661, 673, 674, 662), (662, 674, 675, 663), (663, 675, 676, 664), (664, 676, 677, 665), (665, 677, 678, 666), (666, 678, 679, 667), (667, 679, 680, 668), (668, 680, 681, 669), (669, 681, 682, 670), (670, 682, 683, 671), (671, 683, 672, 660), (672, 684, 685, 673), (673, 685, 686, 674), (674, 686, 687, 675), (675, 687, 688, 676), (676, 688, 689, 677), (677, 689, 690, 678), (678, 690, 691, 679), (679, 691, 692, 680), (680, 692, 693, 681), (681, 693, 694, 682), (682, 694, 695, 683), (683, 695, 684, 672), (684, 696, 697, 685), (685, 697, 698, 686), (686, 698, 699, 687), (687, 699, 700, 688), (688, 700, 701, 689), (689, 701, 702, 690), (690, 702, 703, 691), (691, 703, 704, 692), (692, 704, 705, 693), (693, 705, 706, 694), (694, 706, 707, 695), (695, 707, 696, 684), (696, 708, 709, 697), (697, 709, 710, 698), (698, 710, 711, 699), (699, 711, 712, 700), (700, 712, 713, 701), (701, 713, 714, 702), (702, 714, 715, 703), (703, 715, 716, 704), (704, 716, 717, 705), (705, 717, 718, 706), (706, 718, 719, 707), (707, 719, 708, 696), (708, 720, 721, 709), (709, 721, 722, 710), (710, 722, 723, 711), (711, 723, 724, 712), (712, 724, 725, 713), (713, 725, 726, 714), (714, 726, 727, 715), (715, 727, 728, 716), (716, 728, 729, 717), (717, 729, 730, 718), (718, 730, 731, 719), (719, 731, 720, 708), (720, 732, 733, 721), (721, 733, 734, 722), (722, 734, 735, 723), (723, 735, 736, 724), (724, 736, 737, 725), (725, 737, 738, 726), (726, 738, 739, 727), (727, 739, 740, 728), (728, 740, 741, 729), (729, 741, 742, 730), (730, 742, 743, 731), (731, 743, 732, 720), (732, 744, 745, 733), (733, 745, 746, 734), (734, 746, 747, 735), (735, 747, 748, 736), (736, 748, 749, 737), (737, 749, 750, 738), (738, 750, 751, 739), (739, 751, 752, 740), (740, 752, 753, 741), (741, 753, 754, 742), (742, 754, 755, 743), (743, 755, 744, 732), (744, 756, 757, 745), (745, 757, 758, 746), (746, 758, 759, 747), (747, 759, 760, 748), (748, 760, 761, 749), (749, 761, 762, 750), (750, 762, 763, 751), (751, 763, 764, 752), (752, 764, 765, 753), (753, 765, 766, 754), (754, 766, 767, 755), (755, 767, 756, 744), (756, 768, 769, 757), (757, 769, 770, 758), (758, 770, 771, 759), (759, 771, 772, 760), (760, 772, 773, 761), (761, 773, 774, 762), (762, 774, 775, 763), (763, 775, 776, 764), (764, 776, 777, 765), (765, 777, 778, 766), (766, 778, 779, 767), (767, 779, 768, 756), (768, 780, 781, 769), (769, 781, 782, 770), (770, 782, 783, 771), (771, 783, 784, 772), (772, 784, 785, 773), (773, 785, 786, 774), (774, 786, 787, 775), (775, 787, 788, 776), (776, 788, 789, 777), (777, 789, 790, 778), (778, 790, 791, 779), (779, 791, 780, 768), (780, 792, 793, 781), (781, 793, 794, 782), (782, 794, 795, 783), (783, 795, 796, 784), (784, 796, 797, 785), (785, 797, 798, 786), (786, 798, 799, 787), (787, 799, 800, 788), (788, 800, 801, 789), (789, 801, 802, 790), (790, 802, 803, 791), (791, 803, 792, 780), (792, 804, 805, 793), (793, 805, 806, 794), (794, 806, 807, 795), (795, 807, 808, 796), (796, 808, 809, 797), (797, 809, 810, 798), (798, 810, 811, 799), (799, 811, 812, 800), (800, 812, 813, 801), (801, 813, 814, 802), (802, 814, 815, 803), (803, 815, 804, 792), (804, 816, 817, 805), (805, 817, 818, 806), (806, 818, 819, 807), (807, 819, 820, 808), (808, 820, 821, 809), (809, 821, 822, 810), (810, 822, 823, 811), (811, 823, 824, 812), (812, 824, 825, 813), (813, 825, 826, 814), (814, 826, 827, 815), (815, 827, 816, 804), (816, 828, 829, 817), (817, 829, 830, 818), (818, 830, 831, 819), (819, 831, 832, 820), (820, 832, 833, 821), (821, 833, 834, 822), (822, 834, 835, 823), (823, 835, 836, 824), (824, 836, 837, 825), (825, 837, 838, 826), (826, 838, 839, 827), (827, 839, 828, 816), (828, 840, 841, 829), (829, 841, 842, 830), (830, 842, 843, 831), (831, 843, 844, 832), (832, 844, 845, 833), (833, 845, 846, 834), (834, 846, 847, 835), (835, 847, 848, 836), (836, 848, 849, 837), (837, 849, 850, 838), (838, 850, 851, 839), (839, 851, 840, 828), (840, 852, 853, 841), (841, 853, 854, 842), (842, 854, 855, 843), (843, 855, 856, 844), (844, 856, 857, 845), (845, 857, 858, 846), (846, 858, 859, 847), (847, 859, 860, 848), (848, 860, 861, 849), (849, 861, 862, 850), (850, 862, 863, 851), (851, 863, 852, 840), (852, 864, 865, 853), (853, 865, 866, 854), (854, 866, 867, 855), (855, 867, 868, 856), (856, 868, 869, 857), (857, 869, 870, 858), (858, 870, 871, 859), (859, 871, 872, 860), (860, 872, 873, 861), (861, 873, 874, 862), (862, 874, 875, 863), (863, 875, 864, 852), (864, 876, 877, 865), (865, 877, 878, 866), (866, 878, 879, 867), (867, 879, 880, 868), (868, 880, 881, 869), (869, 881, 882, 870), (870, 882, 883, 871), (871, 883, 884, 872), (872, 884, 885, 873), (873, 885, 886, 874), (874, 886, 887, 875), (875, 887, 876, 864), (876, 888, 889, 877), (877, 889, 890, 878), (878, 890, 891, 879), (879, 891, 892, 880), (880, 892, 893, 881), (881, 893, 894, 882), (882, 894, 895, 883), (883, 895, 896, 884), (884, 896, 897, 885), (885, 897, 898, 886), (886, 898, 899, 887), (887, 899, 888, 876), (888, 900, 901, 889), (889, 901, 902, 890), (890, 902, 903, 891), (891, 903, 904, 892), (892, 904, 905, 893), (893, 905, 906, 894), (894, 906, 907, 895), (895, 907, 908, 896), (896, 908, 909, 897), (897, 909, 910, 898), (898, 910, 911, 899), (899, 911, 900, 888), (900, 912, 913, 901), (901, 913, 914, 902), (902, 914, 915, 903), (903, 915, 916, 904), (904, 916, 917, 905), (905, 917, 918, 906), (906, 918, 919, 907), (907, 919, 920, 908), (908, 920, 921, 909), (909, 921, 922, 910), (910, 922, 923, 911), (911, 923, 912, 900), (912, 924, 925, 913), (913, 925, 926, 914), (914, 926, 927, 915), (915, 927, 928, 916), (916, 928, 929, 917), (917, 929, 930, 918), (918, 930, 931, 919), (919, 931, 932, 920), (920, 932, 933, 921), (921, 933, 934, 922), (922, 934, 935, 923), (923, 935, 924, 912), (924, 936, 937, 925), (925, 937, 938, 926), (926, 938, 939, 927), (927, 939, 940, 928), (928, 940, 941, 929), (929, 941, 942, 930), (930, 942, 943, 931), (931, 943, 944, 932), (932, 944, 945, 933), (933, 945, 946, 934), (934, 946, 947, 935), (935, 947, 936, 924), (936, 948, 949, 937), (937, 949, 950, 938), (938, 950, 951, 939), (939, 951, 952, 940), (940, 952, 953, 941), (941, 953, 954, 942), (942, 954, 955, 943), (943, 955, 956, 944), (944, 956, 957, 945), (945, 957, 958, 946), (946, 958, 959, 947), (947, 959, 948, 936), (948, 960, 961, 949), (949, 961, 962, 950), (950, 962, 963, 951), (951, 963, 964, 952), (952, 964, 965, 953), (953, 965, 966, 954), (954, 966, 967, 955), (955, 967, 968, 956), (956, 968, 969, 957), (957, 969, 970, 958), (958, 970, 971, 959), (959, 971, 960, 948), (960, 972, 973, 961), (961, 973, 974, 962), (962, 974, 975, 963), (963, 975, 976, 964), (964, 976, 977, 965), (965, 977, 978, 966), (966, 978, 979, 967), (967, 979, 980, 968), (968, 980, 981, 969), (969, 981, 982, 970), (970, 982, 983, 971), (971, 983, 972, 960), (972, 984, 985, 973), (973, 985, 986, 974), (974, 986, 987, 975), (975, 987, 988, 976), (976, 988, 989, 977), (977, 989, 990, 978), (978, 990, 991, 979), (979, 991, 992, 980), (980, 992, 993, 981), (981, 993, 994, 982), (982, 994, 995, 983), (983, 995, 984, 972), (984, 996, 997, 985), (985, 997, 998, 986), (986, 998, 999, 987), (987, 999, 1000, 988), (988, 1000, 1001, 989), (989, 1001, 1002, 990), (990, 1002, 1003, 991), (991, 1003, 1004, 992), (992, 1004, 1005, 993), (993, 1005, 1006, 994), (994, 1006, 1007, 995), (995, 1007, 996, 984), (996, 1008, 1009, 997), (997, 1009, 1010, 998), (998, 1010, 1011, 999), (999, 1011, 1012, 1000), (1000, 1012, 1013, 1001), (1001, 1013, 1014, 1002), (1002, 1014, 1015, 1003), (1003, 1015, 1016, 1004), (1004, 1016, 1017, 1005), (1005, 1017, 1018, 1006), (1006, 1018, 1019, 1007), (1007, 1019, 1008, 996), (1008, 1020, 1021, 1009), (1009, 1021, 1022, 1010), (1010, 1022, 1023, 1011), (1011, 1023, 1024, 1012), (1012, 1024, 1025, 1013), (1013, 1025, 1026, 1014), (1014, 1026, 1027, 1015), (1015, 1027, 1028, 1016), (1016, 1028, 1029, 1017), (1017, 1029, 1030, 1018), (1018, 1030, 1031, 1019), (1019, 1031, 1020, 1008), (1020, 1032, 1033, 1021), (1021, 1033, 1034, 1022), (1022, 1034, 1035, 1023), (1023, 1035, 1036, 1024), (1024, 1036, 1037, 1025), (1025, 1037, 1038, 1026), (1026, 1038, 1039, 1027), (1027, 1039, 1040, 1028), (1028, 1040, 1041, 1029), (1029, 1041, 1042, 1030), (1030, 1042, 1043, 1031), (1031, 1043, 1032, 1020), (1032, 1044, 1045, 1033), (1033, 1045, 1046, 1034), (1034, 1046, 1047, 1035), (1035, 1047, 1048, 1036), (1036, 1048, 1049, 1037), (1037, 1049, 1050, 1038), (1038, 1050, 1051, 1039), (1039, 1051, 1052, 1040), (1040, 1052, 1053, 1041), (1041, 1053, 1054, 1042), (1042, 1054, 1055, 1043), (1043, 1055, 1044, 1032), (1044, 1056, 1057, 1045), (1045, 1057, 1058, 1046), (1046, 1058, 1059, 1047), (1047, 1059, 1060, 1048), (1048, 1060, 1061, 1049), (1049, 1061, 1062, 1050), (1050, 1062, 1063, 1051), (1051, 1063, 1064, 1052), (1052, 1064, 1065, 1053), (1053, 1065, 1066, 1054), (1054, 1066, 1067, 1055), (1055, 1067, 1056, 1044), (1056, 1068, 1069, 1057), (1057, 1069, 1070, 1058), (1058, 1070, 1071, 1059), (1059, 1071, 1072, 1060), (1060, 1072, 1073, 1061), (1061, 1073, 1074, 1062), (1062, 1074, 1075, 1063), (1063, 1075, 1076, 1064), (1064, 1076, 1077, 1065), (1065, 1077, 1078, 1066), (1066, 1078, 1079, 1067), (1067, 1079, 1068, 1056), (1068, 1080, 1081, 1069), (1069, 1081, 1082, 1070), (1070, 1082, 1083, 1071), (1071, 1083, 1084, 1072), (1072, 1084, 1085, 1073), (1073, 1085, 1086, 1074), (1074, 1086, 1087, 1075), (1075, 1087, 1088, 1076), (1076, 1088, 1089, 1077), (1077, 1089, 1090, 1078), (1078, 1090, 1091, 1079), (1079, 1091, 1080, 1068), (1080, 1092, 1093, 1081), (1081, 1093, 1094, 1082), (1082, 1094, 1095, 1083), (1083, 1095, 1096, 1084), (1084, 1096, 1097, 1085), (1085, 1097, 1098, 1086), (1086, 1098, 1099, 1087), (1087, 1099, 1100, 1088), (1088, 1100, 1101, 1089), (1089, 1101, 1102, 1090), (1090, 1102, 1103, 1091), (1091, 1103, 1092, 1080), (1092, 1104, 1105, 1093), (1093, 1105, 1106, 1094), (1094, 1106, 1107, 1095), (1095, 1107, 1108, 1096), (1096, 1108, 1109, 1097), (1097, 1109, 1110, 1098), (1098, 1110, 1111, 1099), (1099, 1111, 1112, 1100), (1100, 1112, 1113, 1101), (1101, 1113, 1114, 1102), (1102, 1114, 1115, 1103), (1103, 1115, 1104, 1092), (1104, 1116, 1117, 1105), (1105, 1117, 1118, 1106), (1106, 1118, 1119, 1107), (1107, 1119, 1120, 1108), (1108, 1120, 1121, 1109), (1109, 1121, 1122, 1110), (1110, 1122, 1123, 1111), (1111, 1123, 1124, 1112), (1112, 1124, 1125, 1113), (1113, 1125, 1126, 1114), (1114, 1126, 1127, 1115), (1115, 1127, 1116, 1104), (1116, 1128, 1129, 1117), (1117, 1129, 1130, 1118), (1118, 1130, 1131, 1119), (1119, 1131, 1132, 1120), (1120, 1132, 1133, 1121), (1121, 1133, 1134, 1122), (1122, 1134, 1135, 1123), (1123, 1135, 1136, 1124), (1124, 1136, 1137, 1125), (1125, 1137, 1138, 1126), (1126, 1138, 1139, 1127), (1127, 1139, 1128, 1116), (1128, 1140, 1141, 1129), (1129, 1141, 1142, 1130), (1130, 1142, 1143, 1131), (1131, 1143, 1144, 1132), (1132, 1144, 1145, 1133), (1133, 1145, 1146, 1134), (1134, 1146, 1147, 1135), (1135, 1147, 1148, 1136), (1136, 1148, 1149, 1137), (1137, 1149, 1150, 1138), (1138, 1150, 1151, 1139), (1139, 1151, 1140, 1128), (1140, 576, 577, 1141), (1141, 577, 578, 1142), (1142, 578, 579, 1143), (1143, 579, 580, 1144), (1144, 580, 581, 1145), (1145, 581, 582, 1146), (1146, 582, 583, 1147), (1147, 583, 584, 1148), (1148, 584, 585, 1149), (1149, 585, 586, 1150), (1150, 586, 587, 1151), (1151, 587, 576, 1140), (1152, 1153, 1155, 1154), (1154, 1155, 1157, 1156), (1156, 1157, 1159, 1158), (1158, 1159, 1161, 1160), (1160, 1161, 1163, 1162), (1162, 1163, 1165, 1164), (1164, 1165, 1167, 1166), (1166, 1167, 1169, 1168), (1168, 1169, 1171, 1170), (1170, 1171, 1173, 1172), (1172, 1173, 1175, 1174), (1174, 1175, 1177, 1176), (1176, 1177, 1179, 1178), (1178, 1179, 1181, 1180), (1180, 1181, 1183, 1182), (1182, 1183, 1185, 1184), (1184, 1185, 1187, 1186), (1186, 1187, 1189, 1188), (1188, 1189, 1191, 1190), (1190, 1191, 1193, 1192), (1192, 1193, 1195, 1194), (1194, 1195, 1197, 1196), (1196, 1197, 1199, 1198), (1198, 1199, 1201, 1200), (1200, 1201, 1203, 1202), (1202, 1203, 1205, 1204), (1204, 1205, 1207, 1206), (1206, 1207, 1209, 1208), (1208, 1209, 1211, 1210), (1210, 1211, 1213, 1212), (1155, 1153, 1215, 1213, 1211, 1209, 1207, 1205, 1203, 1201, 1199, 1197, 1195, 1193, 1191, 1189, 1187, 1185, 1183, 1181, 1179, 1177, 1175, 1173, 1171, 1169, 1167, 1165, 1163, 1161, 1159, 1157), (1212, 1213, 1215, 1214), (1214, 1215, 1153, 1152), (1152, 1154, 1156, 1158, 1160, 1162, 1164, 1166, 1168, 1170, 1172, 1174, 1176, 1178, 1180, 1182, 1184, 1186, 1188, 1190, 1192, 1194, 1196, 1198, 1200, 1202, 1204, 1206, 1208, 1210, 1212, 1214), (1533, 1216, 1217, 1534), (1534, 1217, 1535), (1535, 1217, 1218, 1536), (1536, 1218, 1537), (1537, 1218, 1219, 1538), (1538, 1219, 1539), (1539, 1219, 1540), (1540, 1219, 1220, 1541), (1541, 1220, 1221, 1542), (1542, 1221, 1543), (1543, 1221, 1222, 1544), (1544, 1222, 1545), (1545, 1222, 1546), (1546, 1222, 1223, 1547), (1547, 1223, 1224, 1548), (1548, 1224, 1549), (1549, 1224, 1550), (1550, 1224, 1225, 1551), (1551, 1225, 1552), (1552, 1225, 1553), (1553, 1225, 1226, 1554), (1554, 1226, 1555), (1555, 1226, 1227, 1556), (1556, 1227, 1557), (1557, 1227, 1228, 1558), (1558, 1228, 1559), (1559, 1228, 1229, 1560), (1560, 1229, 1561), (1561, 1229, 1230, 1562), (1562, 1230, 1563), (1563, 1230, 1564), (1564, 1230, 1216, 1533), (1372, 1262, 1231, 1341), (1371, 1261, 1262, 1372), (1370, 1260, 1261, 1371), (1369, 1259, 1260, 1370), (1368, 1258, 1259, 1369), (1367, 1257, 1258, 1368), (1366, 1256, 1257, 1367), (1365, 1255, 1256, 1366), (1364, 1254, 1255, 1365), (1363, 1253, 1254, 1364), (1362, 1252, 1253, 1363), (1361, 1251, 1252, 1362), (1360, 1250, 1251, 1361), (1359, 1249, 1250, 1360), (1358, 1248, 1249, 1359), (1357, 1247, 1248, 1358), (1356, 1246, 1247, 1357), (1355, 1245, 1246, 1356), (1354, 1244, 1245, 1355), (1353, 1243, 1244, 1354), (1352, 1242, 1243, 1353), (1351, 1241, 1242, 1352), (1350, 1240, 1241, 1351), (1349, 1239, 1240, 1350), (1348, 1238, 1239, 1349), (1347, 1237, 1238, 1348), (1346, 1236, 1237, 1347), (1345, 1235, 1236, 1346), (1344, 1234, 1235, 1345), (1343, 1233, 1234, 1344), (1342, 1232, 1233, 1343), (1341, 1231, 1232, 1342), (1611, 1265, 1266, 1613), (1613, 1266, 1267, 1614), (1614, 1267, 1268, 1616), (1616, 1268, 1269, 1617), (1617, 1269, 1270, 1619), (1619, 1270, 1271, 1620), (1620, 1271, 1272, 1622), (1622, 1272, 1273, 1623), (1623, 1273, 1274, 1625), (1625, 1274, 2045, 1275, 1626, 2051), (1626, 1275, 1276, 1628), (1628, 1276, 1277, 1629), (1629, 1277, 1278, 1631), (1631, 1278, 2049, 1279, 2060, 2050, 1632, 2066), (2042, 1295, 2068, 1272, 1271, 1294), (2065, 1281, 1282, 2080, 2079), (1263, 1286, 1287, 1264), (1264, 1287, 1288, 1265), (1265, 1288, 1289, 1266), (1266, 1289, 1290, 1267), (1267, 1290, 1291, 1268), (1268, 1291, 1292, 1269), (1269, 1292, 1293, 1270), (1270, 1293, 1294, 1271), (1274, 2044, 2045), (1276, 2058, 2047, 1299, 1300, 2057, 2046, 1277), (2057, 1300, 1301, 2056, 2048, 1278, 1277, 2046), (1278, 2048, 2056, 1301, 1302, 1279, 2049), (1279, 1302, 1303, 1280), (1280, 1303, 1304, 1281), (1281, 1304, 1305, 1282), (1282, 1305, 1306, 1283), (1283, 1306, 1307, 2073, 2077), (1284, 1313, 1314, 1285), (1285, 1314, 1315, 1286), (1286, 1315, 1316, 1287), (1287, 1316, 1317, 1288), (1288, 1317, 1318, 1289), (1289, 1318, 1319, 1290), (1290, 1319, 1320, 1291), (1291, 1320, 1321, 1292), (1292, 1321, 1322, 1293), (1293, 1322, 1323, 1294), (1294, 1323, 1324, 2041, 2042), (1297, 2035, 1326, 1327, 2034, 1298), (1295, 2041, 1324, 1325, 2033, 1296), (1298, 2034, 1327, 1328, 1299), (1299, 1328, 1329, 1300), (1300, 1329, 1330, 1301), (1301, 1330, 1331, 1302), (1302, 1331, 1332, 1303), (1303, 1332, 1333, 1304), (1304, 1333, 1334, 1305), (1305, 1334, 1335, 1306), (1306, 1335, 1336, 1307), (1307, 1336, 1337, 1308), (1308, 1337, 1338, 2108, 2071, 2072), (1309, 1341, 1342, 1310), (1310, 1342, 1343, 1311), (1311, 1343, 1344, 1312), (1312, 1344, 1345, 1313), (1313, 1345, 1346, 1314), (1314, 1346, 1347, 1315), (1315, 1347, 1348, 1316), (1316, 1348, 1349, 1317), (1317, 1349, 1350, 1318), (1318, 1350, 1351, 1319), (1319, 1351, 1352, 1320), (1320, 1352, 1353, 1321), (1321, 1353, 1354, 1322), (1322, 1354, 1355, 1323), (1323, 1355, 1356, 1324), (1324, 1356, 1357, 1325), (1325, 1357, 1358, 1326), (1326, 1358, 1359, 1327), (1327, 1359, 1360, 1328), (1328, 1360, 1361, 1329), (1329, 1361, 1362, 1330), (1330, 1362, 1363, 1331), (1331, 1363, 1364, 1332), (1332, 1364, 1365, 1333), (1333, 1365, 1366, 1334), (1334, 1366, 1367, 1335), (1335, 1367, 1368, 1336), (1336, 1368, 1369, 1337), (1337, 1369, 1370, 1338), (1338, 1370, 1371, 1339), (1339, 1371, 1372, 1340), (1340, 1372, 1341, 1309), (1262, 1404, 1373, 1231), (1261, 1403, 1404, 1262), (1260, 1402, 1403, 1261), (1259, 1401, 1402, 1260), (1258, 1400, 1401, 1259), (1257, 1399, 1400, 1258), (1256, 1398, 1399, 1257), (1255, 1397, 1398, 1256), (1254, 1396, 1397, 1255), (1253, 1395, 1396, 1254), (1252, 1394, 1395, 1253), (1251, 1393, 1394, 1252), (1250, 1392, 1393, 1251), (1249, 1391, 1392, 1250), (1248, 1390, 1391, 1249), (1247, 1389, 1390, 1248), (1246, 1388, 1389, 1247), (1245, 1387, 1388, 1246), (1244, 1386, 1387, 1245), (1243, 1385, 1386, 1244), (1242, 1384, 1385, 1243), (1241, 1383, 1384, 1242), (1240, 1382, 1383, 1241), (1239, 1381, 1382, 1240), (1238, 1380, 1381, 1239), (1237, 1379, 1380, 1238), (1236, 1378, 1379, 1237), (1235, 1377, 1378, 1236), (1234, 1376, 1377, 1235), (1233, 1375, 1376, 1234), (1232, 1374, 1375, 1233), (1231, 1373, 1374, 1232), (1404, 1436, 1405, 1373), (1403, 1435, 1436, 1404), (1402, 1434, 1435, 1403), (1401, 1433, 1434, 1402), (1400, 1432, 1433, 1401), (1399, 1431, 1432, 1400), (1398, 1430, 1431, 1399), (1397, 1429, 1430, 1398), (1396, 1428, 1429, 1397), (1395, 1427, 1428, 1396), (1394, 1426, 1427, 1395), (1393, 1425, 1426, 1394), (1392, 1424, 1425, 1393), (1391, 1423, 1424, 1392), (1390, 1422, 1423, 1391), (1389, 1421, 1422, 1390), (1388, 1420, 1421, 1389), (1387, 1419, 1420, 1388), (1386, 1418, 1419, 1387), (1385, 1417, 1418, 1386), (1384, 1416, 1417, 1385), (1383, 1415, 1416, 1384), (1382, 1414, 1415, 1383), (1381, 1413, 1414, 1382), (1380, 1412, 1413, 1381), (1379, 1411, 1412, 1380), (1378, 1410, 1411, 1379), (1377, 1409, 1410, 1378), (1376, 1408, 1409, 1377), (1375, 1407, 1408, 1376), (1374, 1406, 1407, 1375), (1373, 1405, 1406, 1374), (1436, 1468, 1437, 1405), (1435, 1467, 1468, 1436), (1434, 1466, 1467, 1435), (1433, 1465, 1466, 1434), (1432, 1464, 1465, 1433), (1431, 1463, 1464, 1432), (1430, 1462, 1463, 1431), (1429, 1461, 1462, 1430), (1428, 1460, 1461, 1429), (1427, 1459, 1460, 1428), (1426, 1458, 1459, 1427), (1425, 1457, 1458, 1426), (1424, 1456, 1457, 1425), (1423, 1455, 1456, 1424), (1422, 1454, 1455, 1423), (1421, 1453, 1454, 1422), (1420, 1452, 1453, 1421), (1419, 1451, 1452, 1420), (1418, 1450, 1451, 1419), (1417, 1449, 1450, 1418), (1416, 1448, 1449, 1417), (1415, 1447, 1448, 1416), (1414, 1446, 1447, 1415), (1413, 1445, 1446, 1414), (1412, 1444, 1445, 1413), (1411, 1443, 1444, 1412), (1410, 1442, 1443, 1411), (1409, 1441, 1442, 1410), (1408, 1440, 1441, 1409), (1407, 1439, 1440, 1408), (1406, 1438, 1439, 1407), (1405, 1437, 1438, 1406), (1606, 1500, 1469, 1607), (1605, 1499, 1500, 1606), (1604, 1498, 1499, 1605), (1603, 1497, 1498, 1604), (1602, 1496, 1497, 1603), (1601, 1495, 1496, 1602), (1600, 1494, 1495, 1601), (1599, 1493, 1494, 1600), (1598, 1492, 1493, 1599), (1597, 1491, 1492, 1598), (1596, 1490, 1491, 1597), (1595, 1489, 1490, 1596), (1594, 1488, 1489, 1595), (1593, 1487, 1488, 1594), (1592, 1486, 1487, 1593), (1591, 1485, 1486, 1592), (1590, 1484, 1485, 1591), (1589, 1483, 1484, 1590), (1588, 1482, 1483, 1589), (1587, 1481, 1482, 1588), (1586, 1480, 1481, 1587), (1585, 1479, 1480, 1586), (1584, 1478, 1479, 1585), (1583, 1477, 1478, 1584), (1582, 1476, 1477, 1583), (1581, 1475, 1476, 1582), (1580, 1474, 1475, 1581), (1579, 1473, 1474, 1580), (1578, 1472, 1473, 1579), (1577, 1471, 1472, 1578), (1576, 1470, 1471, 1577), (1607, 1469, 1470, 1576), (1500, 1532, 1501, 1469), (1499, 1531, 1532, 1500), (1498, 1530, 1531, 1499), (1497, 1529, 1530, 1498), (1496, 1528, 1529, 1497), (1495, 1527, 1528, 1496), (1494, 1526, 1527, 1495), (1493, 1525, 1526, 1494), (1492, 1524, 1525, 1493), (1491, 1523, 1524, 1492), (1490, 1522, 1523, 1491), (1489, 1521, 1522, 1490), (1488, 1520, 1521, 1489), (1487, 1519, 1520, 1488), (1486, 1518, 1519, 1487), (1485, 1517, 1518, 1486), (1484, 1516, 1517, 1485), (1483, 1515, 1516, 1484), (1482, 1514, 1515, 1483), (1481, 1513, 1514, 1482), (1480, 1512, 1513, 1481), (1479, 1511, 1512, 1480), (1478, 1510, 1511, 1479), (1477, 1509, 1510, 1478), (1476, 1508, 1509, 1477), (1475, 1507, 1508, 1476), (1474, 1506, 1507, 1475), (1473, 1505, 1506, 1474), (1472, 1504, 1505, 1473), (1471, 1503, 1504, 1472), (1470, 1502, 1503, 1471), (1469, 1501, 1502, 1470), (1532, 1564, 1533, 1501), (1531, 1563, 1564, 1532), (1530, 1562, 1563, 1531), (1529, 1561, 1562, 1530), (1528, 1560, 1561, 1529), (1527, 1559, 1560, 1528), (1526, 1558, 1559, 1527), (1525, 1557, 1558, 1526), (1524, 1556, 1557, 1525), (1523, 1555, 1556, 1524), (1522, 1554, 1555, 1523), (1521, 1553, 1554, 1522), (1520, 1552, 1553, 1521), (1519, 1551, 1552, 1520), (1518, 1550, 1551, 1519), (1517, 1549, 1550, 1518), (1516, 1548, 1549, 1517), (1515, 1547, 1548, 1516), (1514, 1546, 1547, 1515), (1513, 1545, 1546, 1514), (1512, 1544, 1545, 1513), (1511, 1543, 1544, 1512), (1510, 1542, 1543, 1511), (1509, 1541, 1542, 1510), (1508, 1540, 1541, 1509), (1507, 1539, 1540, 1508), (1506, 1538, 1539, 1507), (1505, 1537, 1538, 1506), (1504, 1536, 1537, 1505), (1503, 1535, 1536, 1504), (1502, 1534, 1535, 1503), (1501, 1533, 1534, 1502), (1225, 1570, 1571), (1219, 1565, 1566), (1224, 1223, 1569), (1227, 1572, 1573), (1222, 1221, 1568, 1569), (1225, 1571, 1572), (1230, 1229, 1574, 1575), (1224, 1569, 1570), (1228, 1227, 1573), (1218, 1217, 1565), (1226, 1225, 1572), (1220, 1219, 1566, 1567), (1228, 1573, 1574), (1221, 1220, 1567, 1568), (1225, 1224, 1570), (1229, 1228, 1574), (1219, 1218, 1565), (1223, 1222, 1569), (1227, 1226, 1572), (1217, 1216, 1575, 1565), (1216, 1230, 1575), (1437, 1607, 1576, 1438), (1438, 1576, 1577, 1439), (1439, 1577, 1578, 1440), (1440, 1578, 1579, 1441), (1441, 1579, 1580, 1442), (1442, 1580, 1581, 1443), (1443, 1581, 1582, 1444), (1444, 1582, 1583, 1445), (1445, 1583, 1584, 1446), (1446, 1584, 1585, 1447), (1447, 1585, 1586, 1448), (1448, 1586, 1587, 1449), (1449, 1587, 1588, 1450), (1450, 1588, 1589, 1451), (1451, 1589, 1590, 1452), (1452, 1590, 1591, 1453), (1453, 1591, 1592, 1454), (1454, 1592, 1593, 1455), (1455, 1593, 1594, 1456), (1456, 1594, 1595, 1457), (1457, 1595, 1596, 1458), (1458, 1596, 1597, 1459), (1459, 1597, 1598, 1460), (1460, 1598, 1599, 1461), (1461, 1599, 1600, 1462), (1462, 1600, 1601, 1463), (1463, 1601, 1602, 1464), (1464, 1602, 1603, 1465), (1465, 1603, 1604, 1466), (1466, 1604, 1605, 1467), (1467, 1605, 1606, 1468), (1468, 1606, 1607, 1437), (1959, 1960, 1608), (1960, 1961, 1608), (1961, 1962, 1609, 1608), (1962, 1963, 1610, 1609), (1963, 1964, 1610), (1964, 1965, 1610), (1965, 1966, 1612, 1610), (1966, 1967, 1612), (1967, 1968, 1615, 1612), (1968, 1969, 1615), (1969, 1970, 1618, 1615), (1970, 1971, 1618), (1971, 1972, 1621, 1618), (1972, 1973, 1621), (1973, 1974, 1624, 1621), (1974, 1975, 1624), (1975, 1976, 1624), (1976, 1977, 1627, 1624), (1977, 1978, 1630, 1627), (1978, 1979, 1630), (1979, 1980, 1633, 1630), (1980, 1981, 1633), (1981, 1982, 1633), (1982, 1983, 1635, 1633), (1983, 1984, 1635), (1984, 1985, 1636, 1635), (1985, 1986, 1636), (1986, 1987, 1637, 1636), (1987, 1988, 1637), (1988, 1989, 1638, 1637), (1989, 1990, 1638), (1990, 1959, 1608, 1638), (1798, 1767, 1639, 1670), (1797, 1798, 1670, 1669), (1796, 1797, 1669, 1668), (1795, 1796, 1668, 1667), (1794, 1795, 1667, 1666), (1793, 1794, 1666, 1665), (1792, 1793, 1665, 1664), (1791, 1792, 1664, 1663), (1790, 1791, 1663, 1662), (1789, 1790, 1662, 1661), (1788, 1789, 1661, 1660), (1787, 1788, 1660, 1659), (1786, 1787, 1659, 1658), (1785, 1786, 1658, 1657), (1784, 1785, 1657, 1656), (1783, 1784, 1656, 1655), (1782, 1783, 1655, 1654), (1781, 1782, 1654, 1653), (1780, 1781, 1653, 1652), (1779, 1780, 1652, 1651), (1778, 1779, 1651, 1650), (1777, 1778, 1650, 1649), (1776, 1777, 1649, 1648), (1775, 1776, 1648, 1647), (1774, 1775, 1647, 1646), (1773, 1774, 1646, 1645), (1772, 1773, 1645, 1644), (1771, 1772, 1644, 1643), (1770, 1771, 1643, 1642), (1769, 1770, 1642, 1641), (1768, 1769, 1641, 1640), (1767, 1768, 1640, 1639), (1611, 1613, 1679, 1678), (1613, 1614, 1680, 1679), (1614, 1616, 1681, 1680), (1616, 1617, 1682, 1681), (1617, 1619, 1683, 1682), (1619, 1620, 1684, 1683), (1620, 1622, 1685, 1684), (1622, 1623, 1686, 1685), (1623, 1625, 1687, 1686), (1625, 2051, 1626, 1688, 1687), (1626, 1628, 1689, 1688), (1628, 1629, 1690, 1689), (1629, 1631, 1691, 1690), (1631, 2066, 1632, 1692, 1691), (1632, 1634, 1693, 1692), (1634, 2065, 1694, 1693), (2065, 2079, 2085, 2090, 1695, 1694), (1702, 1671, 1704, 1703), (1671, 1672, 1705, 1704), (1672, 1673, 1706, 1705), (1673, 1674, 1707, 1706), (1674, 1675, 1708, 1707), (1675, 1676, 1709, 1708), (1676, 1677, 1710, 1709), (1677, 1678, 1711, 1710), (1678, 1679, 1712, 1711), (1679, 1680, 1713, 1712), (1680, 1681, 1714, 1713), (1681, 1682, 1715, 1714), (1682, 1683, 1716, 1715), (1683, 1684, 1717, 1716), (1684, 1685, 1718, 1717), (1685, 1686, 1719, 1718), (1686, 1687, 1720, 1719), (1687, 1688, 1721, 1720), (1688, 1689, 1722, 1721), (1689, 1690, 1723, 1722), (1690, 1691, 1724, 1723), (1691, 1692, 1725, 1724), (1692, 1693, 1726, 1725), (1693, 1694, 1727, 1726), (1694, 1695, 1728, 1727), (1695, 1696, 1729, 1728), (1696, 1697, 1730, 1729), (1697, 1698, 1731, 1730), (1698, 1699, 1732, 1731), (1699, 1700, 1733, 1732), (1700, 1701, 1734, 1733), (1701, 1702, 1703, 1734), (1703, 1704, 1736, 1735), (1704, 1705, 1737, 1736), (1705, 1706, 1738, 1737), (1706, 1707, 1739, 1738), (1707, 1708, 1740, 1739), (1708, 1709, 1741, 1740), (1709, 1710, 1742, 1741), (1710, 1711, 1743, 1742), (1711, 1712, 1744, 1743), (1712, 1713, 1745, 1744), (1713, 1714, 1746, 1745), (1714, 1715, 1747, 1746), (1715, 1716, 1748, 1747), (1716, 1717, 1749, 1748), (1717, 1718, 1750, 1749), (1718, 1719, 1751, 1750), (1719, 1720, 1752, 1751), (1720, 1721, 1753, 1752), (1721, 1722, 1754, 1753), (1722, 1723, 1755, 1754), (1723, 1724, 1756, 1755), (1724, 1725, 1757, 1756), (1725, 1726, 1758, 1757), (1726, 1727, 1759, 1758), (1727, 1728, 1760, 1759), (1728, 1729, 1761, 1760), (1729, 1730, 1762, 1761), (1730, 1731, 1763, 1762), (1731, 1732, 1764, 1763), (1732, 1733, 1765, 1764), (1733, 1734, 1766, 1765), (1734, 1703, 1735, 1766), (1735, 1736, 1768, 1767), (1736, 1737, 1769, 1768), (1737, 1738, 1770, 1769), (1738, 1739, 1771, 1770), (1739, 1740, 1772, 1771), (1740, 1741, 1773, 1772), (1741, 1742, 1774, 1773), (1742, 1743, 1775, 1774), (1743, 1744, 1776, 1775), (1744, 1745, 1777, 1776), (1745, 1746, 1778, 1777), (1746, 1747, 1779, 1778), (1747, 1748, 1780, 1779), (1748, 1749, 1781, 1780), (1749, 1750, 1782, 1781), (1750, 1751, 1783, 1782), (1751, 1752, 1784, 1783), (1752, 1753, 1785, 1784), (1753, 1754, 1786, 1785), (1754, 1755, 1787, 1786), (1755, 1756, 1788, 1787), (1756, 1757, 1789, 1788), (1757, 1758, 1790, 1789), (1758, 1759, 1791, 1790), (1759, 1760, 1792, 1791), (1760, 1761, 1793, 1792), (1761, 1762, 1794, 1793), (1762, 1763, 1795, 1794), (1763, 1764, 1796, 1795), (1764, 1765, 1797, 1796), (1765, 1766, 1798, 1797), (1766, 1735, 1767, 1798), (1670, 1639, 1799, 1830), (1669, 1670, 1830, 1829), (1668, 1669, 1829, 1828), (1667, 1668, 1828, 1827), (1666, 1667, 1827, 1826), (1665, 1666, 1826, 1825), (1664, 1665, 1825, 1824), (1663, 1664, 1824, 1823), (1662, 1663, 1823, 1822), (1661, 1662, 1822, 1821), (1660, 1661, 1821, 1820), (1659, 1660, 1820, 1819), (1658, 1659, 1819, 1818), (1657, 1658, 1818, 1817), (1656, 1657, 1817, 1816), (1655, 1656, 1816, 1815), (1654, 1655, 1815, 1814), (1653, 1654, 1814, 1813), (1652, 1653, 1813, 1812), (1651, 1652, 1812, 1811), (1650, 1651, 1811, 1810), (1649, 1650, 1810, 1809), (1648, 1649, 1809, 1808), (1647, 1648, 1808, 1807), (1646, 1647, 1807, 1806), (1645, 1646, 1806, 1805), (1644, 1645, 1805, 1804), (1643, 1644, 1804, 1803), (1642, 1643, 1803, 1802), (1641, 1642, 1802, 1801), (1640, 1641, 1801, 1800), (1639, 1640, 1800, 1799), (1830, 1799, 1831, 1862), (1829, 1830, 1862, 1861), (1828, 1829, 1861, 1860), (1827, 1828, 1860, 1859), (1826, 1827, 1859, 1858), (1825, 1826, 1858, 1857), (1824, 1825, 1857, 1856), (1823, 1824, 1856, 1855), (1822, 1823, 1855, 1854), (1821, 1822, 1854, 1853), (1820, 1821, 1853, 1852), (1819, 1820, 1852, 1851), (1818, 1819, 1851, 1850), (1817, 1818, 1850, 1849), (1816, 1817, 1849, 1848), (1815, 1816, 1848, 1847), (1814, 1815, 1847, 1846), (1813, 1814, 1846, 1845), (1812, 1813, 1845, 1844), (1811, 1812, 1844, 1843), (1810, 1811, 1843, 1842), (1809, 1810, 1842, 1841), (1808, 1809, 1841, 1840), (1807, 1808, 1840, 1839), (1806, 1807, 1839, 1838), (1805, 1806, 1838, 1837), (1804, 1805, 1837, 1836), (1803, 1804, 1836, 1835), (1802, 1803, 1835, 1834), (1801, 1802, 1834, 1833), (1800, 1801, 1833, 1832), (1799, 1800, 1832, 1831), (1862, 1831, 1863, 1894), (1861, 1862, 1894, 1893), (1860, 1861, 1893, 1892), (1859, 1860, 1892, 1891), (1858, 1859, 1891, 1890), (1857, 1858, 1890, 1889), (1856, 1857, 1889, 1888), (1855, 1856, 1888, 1887), (1854, 1855, 1887, 1886), (1853, 1854, 1886, 1885), (1852, 1853, 1885, 1884), (1851, 1852, 1884, 1883), (1850, 1851, 1883, 1882), (1849, 1850, 1882, 1881), (1848, 1849, 1881, 1880), (1847, 1848, 1880, 1879), (1846, 1847, 1879, 1878), (1845, 1846, 1878, 1877), (1844, 1845, 1877, 1876), (1843, 1844, 1876, 1875), (1842, 1843, 1875, 1874), (1841, 1842, 1874, 1873), (1840, 1841, 1873, 1872), (1839, 1840, 1872, 1871), (1838, 1839, 1871, 1870), (1837, 1838, 1870, 1869), (1836, 1837, 1869, 1868), (1835, 1836, 1868, 1867), (1834, 1835, 1867, 1866), (1833, 1834, 1866, 1865), (1832, 1833, 1865, 1864), (1831, 1832, 1864, 1863), (2031, 2032, 1895, 1926), (2030, 2031, 1926, 1925), (2029, 2030, 1925, 1924), (2028, 2029, 1924, 1923), (2027, 2028, 1923, 1922), (2026, 2027, 1922, 1921), (2025, 2026, 1921, 1920), (2024, 2025, 1920, 1919), (2023, 2024, 1919, 1918), (2022, 2023, 1918, 1917), (2021, 2022, 1917, 1916), (2020, 2021, 1916, 1915), (2019, 2020, 1915, 1914), (2018, 2019, 1914, 1913), (2017, 2018, 1913, 1912), (2016, 2017, 1912, 1911), (2015, 2016, 1911, 1910), (2014, 2015, 1910, 1909), (2013, 2014, 1909, 1908), (2012, 2013, 1908, 1907), (2011, 2012, 1907, 1906), (2010, 2011, 1906, 1905), (2009, 2010, 1905, 1904), (2008, 2009, 1904, 1903), (2007, 2008, 1903, 1902), (2006, 2007, 1902, 1901), (2005, 2006, 1901, 1900), (2004, 2005, 1900, 1899), (2003, 2004, 1899, 1898), (2002, 2003, 1898, 1897), (2001, 2002, 1897, 1896), (2032, 2001, 1896, 1895), (1926, 1895, 1927, 1958), (1925, 1926, 1958, 1957), (1924, 1925, 1957, 1956), (1923, 1924, 1956, 1955), (1922, 1923, 1955, 1954), (1921, 1922, 1954, 1953), (1920, 1921, 1953, 1952), (1919, 1920, 1952, 1951), (1918, 1919, 1951, 1950), (1917, 1918, 1950, 1949), (1916, 1917, 1949, 1948), (1915, 1916, 1948, 1947), (1914, 1915, 1947, 1946), (1913, 1914, 1946, 1945), (1912, 1913, 1945, 1944), (1911, 1912, 1944, 1943), (1910, 1911, 1943, 1942), (1909, 1910, 1942, 1941), (1908, 1909, 1941, 1940), (1907, 1908, 1940, 1939), (1906, 1907, 1939, 1938), (1905, 1906, 1938, 1937), (1904, 1905, 1937, 1936), (1903, 1904, 1936, 1935), (1902, 1903, 1935, 1934), (1901, 1902, 1934, 1933), (1900, 1901, 1933, 1932), (1899, 1900, 1932, 1931), (1898, 1899, 1931, 1930), (1897, 1898, 1930, 1929), (1896, 1897, 1929, 1928), (1895, 1896, 1928, 1927), (1958, 1927, 1959, 1990), (1957, 1958, 1990, 1989), (1956, 1957, 1989, 1988), (1955, 1956, 1988, 1987), (1954, 1955, 1987, 1986), (1953, 1954, 1986, 1985), (1952, 1953, 1985, 1984), (1951, 1952, 1984, 1983), (1950, 1951, 1983, 1982), (1949, 1950, 1982, 1981), (1948, 1949, 1981, 1980), (1947, 1948, 1980, 1979), (1946, 1947, 1979, 1978), (1945, 1946, 1978, 1977), (1944, 1945, 1977, 1976), (1943, 1944, 1976, 1975), (1942, 1943, 1975, 1974), (1941, 1942, 1974, 1973), (1940, 1941, 1973, 1972), (1939, 1940, 1972, 1971), (1938, 1939, 1971, 1970), (1937, 1938, 1970, 1969), (1936, 1937, 1969, 1968), (1935, 1936, 1968, 1967), (1934, 1935, 1967, 1966), (1933, 1934, 1966, 1965), (1932, 1933, 1965, 1964), (1931, 1932, 1964, 1963), (1930, 1931, 1963, 1962), (1929, 1930, 1962, 1961), (1928, 1929, 1961, 1960), (1927, 1928, 1960, 1959), (1630, 1996, 1627), (1637, 1999, 1636), (1624, 1996, 1621), (1635, 1998, 1997, 1633), (1618, 1995, 1994, 1615), (1630, 1997, 1996), (1637, 2000, 1999), (1612, 1993, 1992, 1610), (1609, 1991, 1608), (1633, 1997, 1630), (1638, 2000, 1637), (1636, 1999, 1998, 1635), (1610, 1991, 1609), (1621, 1995, 1618), (1615, 1994, 1993, 1612), (1627, 1996, 1624), (1610, 1992, 1991), (1621, 1996, 1995), (1608, 1991, 2000, 1638), (1863, 1864, 2001, 2032), (1864, 1865, 2002, 2001), (1865, 1866, 2003, 2002), (1866, 1867, 2004, 2003), (1867, 1868, 2005, 2004), (1868, 1869, 2006, 2005), (1869, 1870, 2007, 2006), (1870, 1871, 2008, 2007), (1871, 1872, 2009, 2008), (1872, 1873, 2010, 2009), (1873, 1874, 2011, 2010), (1874, 1875, 2012, 2011), (1875, 1876, 2013, 2012), (1876, 1877, 2014, 2013), (1877, 1878, 2015, 2014), (1878, 1879, 2016, 2015), (1879, 1880, 2017, 2016), (1880, 1881, 2018, 2017), (1881, 1882, 2019, 2018), (1882, 1883, 2020, 2019), (1883, 1884, 2021, 2020), (1884, 1885, 2022, 2021), (1885, 1886, 2023, 2022), (1886, 1887, 2024, 2023), (1887, 1888, 2025, 2024), (1888, 1889, 2026, 2025), (1889, 1890, 2027, 2026), (1890, 1891, 2028, 2027), (1891, 1892, 2029, 2028), (1892, 1893, 2030, 2029), (1893, 1894, 2031, 2030), (1894, 1863, 2032, 2031), (2045, 2044, 2063, 1297, 1298, 2064, 1275), (1273, 2043, 2062, 1296, 1297, 2063, 2044, 1274), (2042, 2041, 1295), (1296, 2033, 1325, 1326, 2035, 1297), (1272, 2068, 1295, 1296, 2062, 2043, 1273), (1275, 2064, 1298, 1299, 2047, 2058, 1276), (2043, 2068, 2067), (2065, 1634, 2061, 1280, 1281), (1565, 1575, 1574, 1573, 1572, 1571, 1570, 1569, 1568, 1567, 1566), (1991, 1992, 1993, 1994, 1995, 1996, 1997, 1998, 1999, 2000), (2060, 1279, 1280, 2061, 1634, 1632, 2050), (2076, 2074, 1284, 1285), (2082, 2080, 1282, 1283), (2103, 2102, 1311, 1312), (2101, 2097, 1675, 1674), (2085, 2086, 2096, 2095, 2097, 2101, 2100, 2098, 2099, 2091, 2089, 2092, 2088, 2087, 2094, 2093, 2090), (2084, 2083, 1263, 1264), (2099, 2098, 1672, 1671), (2098, 2100, 1673, 1672), (2072, 2075, 1308), (2086, 2085, 2079, 2081), (2071, 2069, 2070, 2074, 2076, 2078, 2083, 2084, 2081, 2079, 2080, 2082, 2077, 2073, 2075, 2072), (2091, 2099, 1671, 1702), (2094, 2087, 1698, 1697), (2088, 2092, 1700, 1699), (2104, 2106, 1340, 1309), (2093, 2094, 1697, 1696), (2081, 2084, 1264, 1265, 1611), (2096, 2086, 2081, 1611, 1678, 1677), (2100, 2101, 1674, 1673), (2075, 2073, 1307, 1308), (2081, 2079, 2065, 2059, 2052, 2055, 2036, 2039, 1626, 2051, 1625, 1623, 1622, 1620, 1619, 1617, 1616, 1614, 1613, 1611), (2107, 2108, 1338, 1339), (2095, 2096, 1677, 1676), (2089, 2091, 1702, 1701), (2097, 2095, 1676, 1675), (2074, 2070, 1284), (2106, 2107, 1339, 1340), (2105, 2104, 1309, 1310), (2069, 2071, 2108, 2107, 2106, 2104, 2105, 2102, 2103), (2083, 2078, 1263), (2092, 2089, 1701, 1700), (2102, 2105, 1310, 1311), (2070, 2069, 2103, 1312, 1313, 1284), (2090, 2093, 1696, 1695), (2087, 2088, 1699, 1698), (2077, 2082, 1283), (2078, 2076, 1285, 1286, 1263)])
me_torus.use_remesh_preserve_volume = False
me_torus.use_remesh_preserve_attributes = False
me_torus.use_mirror_vertex_groups = False
me_torus.update()

# ---- objects
ob_bowstring_loops = bpy.data.objects.new('Bowstring Loops', me_torus)

# ---- transforms, parenting, visibility, modifiers, constraints
ob_bowstring_loops.location = (0.0, 0.0, 0.0)
ob_bowstring_loops.rotation_euler = (-0.06781, -0.4287, 0.1619)
ob_bowstring_loops.scale = (0.204, 0.2732, 0.2022)
ob_bowstring_loops.lineart.crease_threshold = 0.0

# ---- collection membership
col_collection_1.objects.link(ob_bowstring_loops)

# ---- scene / render settings (as saved in the file)
scene.frame_start = 1; scene.frame_end = 250; scene.frame_set(1)
scene.render.engine = 'BLENDER_EEVEE_NEXT'
scene.render.resolution_percentage = 50
scene.render.dither_intensity = 0.0
scene.cycles.use_denoising = False
scene.cycles.samples = 128
scene.cycles.sampling_pattern = 'TABULATED_SOBOL'
scene.cycles.use_adaptive_sampling = False
scene.cycles.use_light_tree = False
scene.cycles.blur_glossy = 0.0
scene.cycles.sample_clamp_indirect = 0.0
scene.view_settings.view_transform = 'Standard'
bpy.context.view_layer.update()

# ---- added for rendering (the .blend has no active camera and no usable light): camera, sun
cam_auto = bpy.data.cameras.new('AutoCamera')
cam_auto.lens = 50.0
cam_auto.sensor_width = 36.0
cam_auto.clip_end = 1000.0
ob_auto_camera = bpy.data.objects.new('AutoCamera', cam_auto)
scene.collection.objects.link(ob_auto_camera)
ob_auto_camera.location = (24.0466, -28.4388, 10.2547)
ob_auto_camera.rotation_euler = (1.09748, -7.21219e-08, 0.694738)
scene.camera = ob_auto_camera
light_auto_sun = bpy.data.lights.new('AutoSun', 'SUN')
light_auto_sun.energy = 3.0
light_auto_sun.angle = 0.0523599
ob_auto_sun = bpy.data.objects.new('AutoSun', light_auto_sun)
scene.collection.objects.link(ob_auto_sun)
ob_auto_sun.rotation_euler = (0.872665, 0.174533, 0.523599)
bpy.context.view_layer.update()
